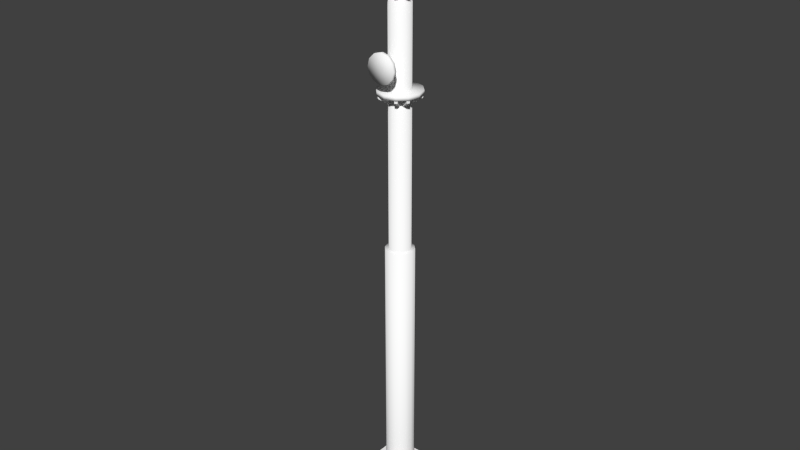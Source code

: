 # Source: ebav_mast_tower.blend  (saved by Blender 2.79.0; exported with 4.5.12 LTS)
import bpy
from mathutils import Matrix  # noqa: F401  (used for matrix-valued properties, if any)

bpy.ops.wm.read_factory_settings(use_empty=True)
scene = bpy.context.scene
scene.name = 'Scene'

# ---- collections
col_collection_1 = bpy.data.collections.new('Collection 1'); scene.collection.children.link(col_collection_1)
col_collection_2 = bpy.data.collections.new('Collection 2'); scene.collection.children.link(col_collection_2)
col_collection_2.hide_render = True
col_collection_2.hide_viewport = True
col_collection_11 = bpy.data.collections.new('Collection 11'); scene.collection.children.link(col_collection_11)
col_collection_11.hide_render = True
col_collection_11.hide_viewport = True

# ---- materials (node trees are filled in below, after node groups)
mat_material = bpy.data.materials.new('Material')
mat_material.alpha_threshold = 0.0
mat_material.use_transparent_shadow = False
mat_material.preview_render_type = 'FLAT'
mat_material.diffuse_color = (1.0, 1.0, 1.0, 1.0)
mat_material.roughness = 0.5
mat_material.specular_intensity = 0.0
mat_tb = bpy.data.materials.new('TB')
mat_tb.alpha_threshold = 0.0
mat_tb.use_transparent_shadow = False
mat_tb.preview_render_type = 'FLAT'
mat_tb.roughness = 0.5
mat_tb.line_color = (0.0, 0.0, 0.0, 1.0)

# ---- material node trees

# ---- world
world_world = bpy.data.worlds.new('World'); scene.world = world_world
world_world.color = (0.05088, 0.05088, 0.05088)
world_world.use_sun_shadow = False
world_world.sun_shadow_jitter_overblur = 0.0
world_world.cycles.sampling_method = 'NONE'
world_world.cycles.sample_map_resolution = 256

# ---- meshes
me_cube_001 = bpy.data.meshes.new('Cube.001')
me_cube_001.from_pydata([(-0.15, -1.75, 58.65), (-0.15, -0.95, 57.75), (0.15, -0.95, 57.75), (0.15, -1.75, 58.65), (-0.15, -1.75, 58.95), (-0.15, -0.95, 58.05), (0.15, -0.95, 58.05), (0.15, -1.75, 58.95), (0.15, 1.75, 58.65), (0.15, 0.95, 57.75), (-0.15, 0.95, 57.75), (-0.15, 1.75, 58.65), (0.15, 1.75, 58.95), (0.15, 0.95, 58.05), (-0.15, 0.95, 58.05), (-0.15, 1.75, 58.95), (1.606, 0.2876, 58.65), (0.9565, 0.101, 57.75), (0.8788, 0.3908, 57.75), (1.529, 0.5774, 58.65), (1.606, 0.2876, 58.95), (0.9565, 0.101, 58.05), (0.8788, 0.3908, 58.05), (1.529, 0.5774, 58.95), (-0.15, -1.75, 48.38), (-0.15, -0.95, 47.48), (0.15, -0.95, 47.48), (0.15, -1.75, 48.38), (-0.15, -1.75, 48.68), (-0.15, -0.95, 47.78), (0.15, -0.95, 47.78), (0.15, -1.75, 48.68), (1.142e-07, 0.1, 60.0), (-0.05, 0.0866, 60.0), (-0.0866, 0.05, 60.0), (-0.1, -2.229e-07, 60.0), (-0.0866, -0.05, 60.0), (-0.05, -0.0866, 60.0), (9.914e-08, -0.1, 60.0), (0.05, -0.0866, 60.0), (0.0866, -0.05, 60.0), (0.1, -2.65e-07, 60.0), (0.0866, 0.05, 60.0), (0.05, 0.0866, 60.0), (1.142e-07, 0.1, 65.0), (-0.05, 0.0866, 65.0), (-0.0866, 0.05, 65.0), (-0.1, -2.229e-07, 65.0), (-0.0866, -0.05, 65.0), (-0.05, -0.0866, 65.0), (9.914e-08, -0.1, 65.0), (0.05, -0.0866, 65.0), (0.0866, -0.05, 65.0), (0.1, -2.65e-07, 65.0), (0.0866, 0.05, 65.0), (0.05, 0.0866, 65.0), (1.142e-07, -2.372e-07, 65.1), (-1.205, -1.787, 45.7), (-1.787, -1.205, 46.0), (-1.937, -0.9451, 46.0), (-0.9451, -1.937, 45.7), (-1.205, -1.787, 46.0), (-1.787, -1.205, 45.7), (-1.937, -0.9451, 45.7), (-0.9451, -1.937, 46.0), (0.9451, -1.937, 45.7), (-1.937, 0.9451, 46.0), (-1.787, 1.205, 46.0), (1.205, -1.787, 45.7), (0.9451, -1.937, 46.0), (-1.937, 0.9451, 45.7), (-1.787, 1.205, 45.7), (1.205, -1.787, 46.0), (-0.6549, -0.8343, 45.3), (-0.6549, -0.8343, 45.0), (-0.3951, -0.9843, 45.3), (-0.3951, -0.9843, 45.0), (0.8343, 0.6549, 45.0), (0.8343, 0.6549, 45.3), (0.9843, 0.3951, 45.0), (0.9843, 0.3951, 45.3), (-0.8343, 0.6549, 45.3), (-0.8343, 0.6549, 45.0), (-0.9843, 0.3951, 45.3), (-0.9843, 0.3951, 45.0), (0.6549, -0.8343, 45.0), (0.6549, -0.8343, 45.3), (0.3951, -0.9843, 45.0), (0.3951, -0.9843, 45.3), (0.6549, 0.8343, 45.3), (0.6549, 0.8343, 45.0), (0.3951, 0.9843, 45.3), (0.3951, 0.9843, 45.0), (-0.6549, 0.8343, 45.0), (-0.6549, 0.8343, 45.3), (-0.3951, 0.9843, 45.0), (-0.3951, 0.9843, 45.3), (0.9451, 1.937, 46.0), (1.205, 1.787, 46.0), (0.9451, 1.937, 45.7), (1.205, 1.787, 45.7), (-0.8343, -0.6549, 45.0), (-0.8343, -0.6549, 45.3), (-0.9843, -0.3951, 45.0), (-0.9843, -0.3951, 45.3), (-1.205, 1.787, 46.0), (-0.9451, 1.937, 46.0), (-1.205, 1.787, 45.7), (-0.9451, 1.937, 45.7), (0.9843, -0.3951, 45.0), (0.9843, -0.3951, 45.3), (0.8343, -0.6549, 45.0), (0.8343, -0.6549, 45.3), (1.937, -0.9451, 46.0), (1.787, -1.205, 46.0), (1.937, -0.9451, 45.7), (1.787, -1.205, 45.7), (1.787, 1.205, 46.0), (1.937, 0.9451, 46.0), (1.787, 1.205, 45.7), (1.937, 0.9451, 45.7), (8.941e-08, 2.25, 46.0), (-1.125, 1.949, 46.0), (-1.949, 1.125, 46.0), (-2.25, -4.868e-08, 46.0), (-1.949, -1.125, 46.0), (-1.125, -1.949, 46.0), (-2.503e-07, -2.25, 46.0), (1.125, -1.949, 46.0), (1.949, -1.125, 46.0), (2.25, -9.964e-07, 46.0), (1.949, 1.125, 46.0), (1.125, 1.949, 46.0), (8.941e-08, 2.25, 46.4), (-1.125, 1.949, 46.4), (-1.949, 1.125, 46.4), (-2.25, -4.868e-08, 46.4), (-1.949, -1.125, 46.4), (-1.125, -1.949, 46.4), (-2.503e-07, -2.25, 46.4), (1.125, -1.949, 46.4), (1.949, -1.125, 46.4), (2.25, -9.964e-07, 46.4), (1.949, 1.125, 46.4), (1.125, 1.949, 46.4), (1.043e-07, -3.378e-07, 46.0), (1.937e-07, -3.378e-07, 46.4), (-1.205, -1.787, 55.7), (-1.787, -1.205, 56.0), (-1.937, -0.9451, 56.0), (-0.9451, -1.937, 55.7), (-1.205, -1.787, 56.0), (-1.787, -1.205, 55.7), (-1.937, -0.9451, 55.7), (-0.9451, -1.937, 56.0), (0.9451, -1.937, 55.7), (-1.937, 0.9451, 56.0), (-1.787, 1.205, 56.0), (1.205, -1.787, 55.7), (0.9451, -1.937, 56.0), (-1.937, 0.9451, 55.7), (-1.787, 1.205, 55.7), (1.205, -1.787, 56.0), (-0.6549, -0.8343, 55.3), (-0.6549, -0.8343, 55.0), (-0.3951, -0.9843, 55.3), (-0.3951, -0.9843, 55.0), (0.8343, 0.6549, 55.0), (0.8343, 0.6549, 55.3), (0.9843, 0.3951, 55.0), (0.9843, 0.3951, 55.3), (-0.8343, 0.6549, 55.3), (-0.8343, 0.6549, 55.0), (-0.9843, 0.3951, 55.3), (-0.9843, 0.3951, 55.0), (0.6549, -0.8343, 55.0), (0.6549, -0.8343, 55.3), (0.3951, -0.9843, 55.0), (0.3951, -0.9843, 55.3), (0.6549, 0.8343, 55.3), (0.6549, 0.8343, 55.0), (0.3951, 0.9843, 55.3), (0.3951, 0.9843, 55.0), (-0.6549, 0.8343, 55.0), (-0.6549, 0.8343, 55.3), (-0.3951, 0.9843, 55.0), (-0.3951, 0.9843, 55.3), (0.9451, 1.937, 56.0), (1.205, 1.787, 56.0), (0.9451, 1.937, 55.7), (1.205, 1.787, 55.7), (-0.8343, -0.6549, 55.0), (-0.8343, -0.6549, 55.3), (-0.9843, -0.3951, 55.0), (-0.9843, -0.3951, 55.3), (-1.205, 1.787, 56.0), (-0.9451, 1.937, 56.0), (-1.205, 1.787, 55.7), (-0.9451, 1.937, 55.7), (0.9843, -0.3951, 55.0), (0.9843, -0.3951, 55.3), (0.8343, -0.6549, 55.0), (0.8343, -0.6549, 55.3), (1.937, -0.9451, 56.0), (1.787, -1.205, 56.0), (1.937, -0.9451, 55.7), (1.787, -1.205, 55.7), (1.787, 1.205, 56.0), (1.937, 0.9451, 56.0), (1.787, 1.205, 55.7), (1.937, 0.9451, 55.7), (8.941e-08, 2.25, 56.0), (-1.125, 1.949, 56.0), (-1.949, 1.125, 56.0), (-2.25, -4.868e-08, 56.0), (-1.949, -1.125, 56.0), (-1.125, -1.949, 56.0), (-2.503e-07, -2.25, 56.0), (1.125, -1.949, 56.0), (1.949, -1.125, 56.0), (2.25, -9.964e-07, 56.0), (1.949, 1.125, 56.0), (1.125, 1.949, 56.0), (8.941e-08, 2.25, 56.4), (-1.125, 1.949, 56.4), (-1.949, 1.125, 56.4), (-2.25, -4.868e-08, 56.4), (-1.949, -1.125, 56.4), (-1.125, -1.949, 56.4), (-2.503e-07, -2.25, 56.4), (1.125, -1.949, 56.4), (1.949, -1.125, 56.4), (2.25, -9.964e-07, 56.4), (1.949, 1.125, 56.4), (1.125, 1.949, 56.4), (1.043e-07, -3.229e-07, 56.0), (1.937e-07, -3.378e-07, 56.4), (8.444e-08, 1.5, 0.0), (-0.75, 1.299, 0.0), (-1.299, 0.75, 0.0), (-1.5, -9.454e-08, 0.0), (-1.299, -0.75, 0.0), (-0.75, -1.299, 0.0), (-1.421e-07, -1.5, 0.0), (0.75, -1.299, 0.0), (1.299, -0.75, 0.0), (1.5, -7.263e-07, 0.0), (1.299, 0.75, 0.0), (0.75, 1.299, 0.0), (1.299, -0.75, 30.0), (1.5, -7.263e-07, 30.0), (-1.299, 0.75, 30.0), (-1.5, -9.454e-08, 30.0), (1.299, 0.75, 30.0), (-1.299, -0.75, 30.0), (0.75, 1.299, 30.0), (-0.75, -1.299, 30.0), (8.444e-08, 1.5, 30.0), (-1.421e-07, -1.5, 30.0), (0.75, -1.299, 30.0), (-0.75, 1.299, 30.0), (0.5625, 0.9743, 30.0), (-0.9743, -0.5625, 30.0), (0.9743, 0.5625, 30.0), (-1.125, -1.33e-07, 30.0), (0.5625, 0.9743, 60.0), (-0.9743, -0.5625, 60.0), (0.9743, 0.5625, 60.0), (-1.125, -1.33e-07, 60.0), (-0.5625, 0.9743, 30.0), (0.5625, -0.9743, 30.0), (-8.171e-08, -1.125, 30.0), (-0.5625, -0.9743, 30.0), (1.125, -6.068e-07, 60.0), (8.817e-08, 1.125, 60.0), (-0.9743, 0.5625, 60.0), (0.9743, -0.5625, 60.0), (1.125, -6.068e-07, 30.0), (8.817e-08, 1.125, 30.0), (-0.9743, 0.5625, 30.0), (0.9743, -0.5625, 30.0), (-0.5625, -0.9743, 60.0), (-8.171e-08, -1.125, 60.0), (0.5625, -0.9743, 60.0), (-0.5625, 0.9743, 60.0), (1.142e-07, -2.186e-07, 60.0), (8.444e-08, -2.3, 60.43), (-0.75, -2.3, 60.23), (-1.299, -2.3, 59.68), (-1.5, -2.3, 58.93), (-1.299, -2.3, 58.18), (-0.75, -2.3, 57.63), (-1.421e-07, -2.3, 57.43), (0.75, -2.3, 57.63), (1.299, -2.3, 58.18), (1.5, -2.3, 58.93), (1.299, -2.3, 59.68), (0.75, -2.3, 60.23), (8.444e-08, -2.7, 60.43), (-0.75, -2.7, 60.23), (-1.299, -2.7, 59.68), (-1.5, -2.7, 58.93), (-1.299, -2.7, 58.18), (-0.75, -2.7, 57.63), (-1.421e-07, -2.7, 57.43), (0.75, -2.7, 57.63), (1.299, -2.7, 58.18), (1.5, -2.7, 58.93), (1.299, -2.7, 59.68), (0.75, -2.7, 60.23), (1.44e-07, -2.5, 58.93), (8.941e-08, -1.624, 58.93), (-3.5, -3.5, 0.0), (-3.5, 3.5, 0.0), (3.5, 3.5, 0.0), (3.5, -3.5, 0.0), (-3.5, -3.5, 3.0), (-3.5, 3.5, 3.0), (3.5, 3.5, 3.0), (3.5, -3.5, 3.0), (8.444e-08, -2.3, 50.43), (-0.75, -2.3, 50.23), (-1.299, -2.3, 49.68), (-1.5, -2.3, 48.93), (-1.299, -2.3, 48.18), (-0.75, -2.3, 47.64), (-1.421e-07, -2.3, 47.43), (0.75, -2.3, 47.64), (1.299, -2.3, 48.18), (1.5, -2.3, 48.93), (1.299, -2.3, 49.68), (0.75, -2.3, 50.23), (8.444e-08, -2.7, 50.43), (-0.75, -2.7, 50.23), (-1.299, -2.7, 49.68), (-1.5, -2.7, 48.93), (-1.299, -2.7, 48.18), (-0.75, -2.7, 47.64), (-1.421e-07, -2.7, 47.43), (0.75, -2.7, 47.64), (1.299, -2.7, 48.18), (1.5, -2.7, 48.93), (1.299, -2.7, 49.68), (0.75, -2.7, 50.23), (1.44e-07, -2.5, 48.93), (8.941e-08, -1.624, 48.93), (1.553, 0.4353, 59.68), (1.65, 0.07304, 59.58), (1.721, -0.1921, 59.31), (1.747, -0.2892, 58.93), (1.721, -0.1921, 58.56), (1.65, 0.07304, 58.28), (1.553, 0.4353, 58.18), (1.456, 0.7975, 58.28), (1.385, 1.063, 58.56), (1.359, 1.16, 58.93), (1.385, 1.063, 59.31), (1.456, 0.7975, 59.58), (1.746, 0.487, 59.68), (1.843, 0.1248, 59.58), (1.914, -0.1404, 59.31), (1.94, -0.2374, 58.93), (1.914, -0.1404, 58.56), (1.843, 0.1248, 58.28), (1.746, 0.487, 58.18), (1.649, 0.8493, 58.28), (1.578, 1.114, 58.56), (1.552, 1.211, 58.93), (1.578, 1.114, 59.31), (1.649, 0.8493, 59.58), (1.65, 0.4611, 58.93), (1.226, 0.3478, 58.93), (-5.703e-08, 2.3, 60.43), (0.75, 2.3, 60.23), (1.299, 2.3, 59.68), (1.5, 2.3, 58.93), (1.299, 2.3, 58.18), (0.75, 2.3, 57.63), (1.695e-07, 2.3, 57.43), (-0.75, 2.3, 57.63), (-1.299, 2.3, 58.18), (-1.5, 2.3, 58.93), (-1.299, 2.3, 59.68), (-0.75, 2.3, 60.23), (-9.2e-08, 2.7, 60.43), (0.75, 2.7, 60.23), (1.299, 2.7, 59.68), (1.5, 2.7, 58.93), (1.299, 2.7, 58.18), (0.75, 2.7, 57.63), (1.345e-07, 2.7, 57.43), (-0.75, 2.7, 57.63), (-1.299, 2.7, 58.18), (-1.5, 2.7, 58.93), (-1.299, 2.7, 59.68), (-0.75, 2.7, 60.23), (-1.341e-07, 2.5, 58.93), (-2.878e-09, 1.624, 58.93)], [], [(4, 5, 1, 0), (6, 7, 3, 2), (0, 1, 2, 3), (7, 6, 5, 4), (12, 13, 9, 8), (14, 15, 11, 10), (8, 9, 10, 11), (15, 14, 13, 12), (20, 21, 17, 16), (22, 23, 19, 18), (16, 17, 18, 19), (23, 22, 21, 20), (28, 29, 25, 24), (30, 31, 27, 26), (24, 25, 26, 27), (31, 30, 29, 28), (47, 46, 34, 35), (54, 53, 41, 42), (48, 47, 35, 36), (55, 54, 42, 43), (49, 48, 36, 37), (55, 43, 32, 44), (50, 49, 37, 38), (51, 50, 38, 39), (45, 44, 32, 33), (52, 51, 39, 40), (46, 45, 33, 34), (53, 52, 40, 41), (56, 53, 54), (56, 47, 48), (56, 54, 55), (56, 48, 49), (56, 55, 44), (56, 49, 50), (56, 50, 51), (56, 44, 45), (56, 51, 52), (56, 45, 46), (56, 52, 53), (56, 46, 47), (58, 102, 104, 59), (59, 104, 103, 63), (75, 64, 60, 76), (64, 61, 57, 60), (63, 103, 101, 62), (66, 83, 81, 67), (71, 82, 84, 70), (67, 81, 82, 71), (86, 72, 68, 85), (72, 69, 65, 68), (58, 59, 63, 62), (102, 58, 62, 101), (61, 73, 74, 57), (66, 67, 71, 70), (57, 74, 76, 60), (64, 75, 73, 61), (65, 87, 85, 68), (100, 90, 92, 99), (69, 88, 87, 65), (97, 91, 89, 98), (108, 95, 93, 107), (83, 66, 70, 84), (94, 105, 107, 93), (72, 86, 88, 69), (106, 96, 95, 108), (98, 89, 90, 100), (105, 94, 96, 106), (105, 106, 108, 107), (97, 98, 100, 99), (91, 97, 99, 92), (116, 111, 109, 115), (113, 110, 112, 114), (120, 79, 77, 119), (78, 117, 119, 77), (118, 80, 79, 120), (114, 112, 111, 116), (117, 78, 80, 118), (117, 118, 120, 119), (113, 114, 116, 115), (110, 113, 115, 109), (144, 132, 121, 133), (139, 138, 126, 127), (140, 139, 127, 128), (134, 133, 121, 122), (141, 140, 128, 129), (135, 134, 122, 123), (142, 141, 129, 130), (136, 135, 123, 124), (143, 142, 130, 131), (137, 136, 124, 125), (144, 143, 131, 132), (138, 137, 125, 126), (148, 192, 194, 149), (149, 194, 193, 153), (165, 154, 150, 166), (154, 151, 147, 150), (153, 193, 191, 152), (156, 173, 171, 157), (161, 172, 174, 160), (157, 171, 172, 161), (176, 162, 158, 175), (162, 159, 155, 158), (148, 149, 153, 152), (192, 148, 152, 191), (151, 163, 164, 147), (156, 157, 161, 160), (147, 164, 166, 150), (154, 165, 163, 151), (155, 177, 175, 158), (190, 180, 182, 189), (159, 178, 177, 155), (187, 181, 179, 188), (198, 185, 183, 197), (173, 156, 160, 174), (184, 195, 197, 183), (162, 176, 178, 159), (196, 186, 185, 198), (188, 179, 180, 190), (195, 184, 186, 196), (195, 196, 198, 197), (187, 188, 190, 189), (181, 187, 189, 182), (206, 201, 199, 205), (203, 200, 202, 204), (210, 169, 167, 209), (168, 207, 209, 167), (208, 170, 169, 210), (204, 202, 201, 206), (207, 168, 170, 208), (207, 208, 210, 209), (203, 204, 206, 205), (200, 203, 205, 199), (234, 222, 211, 223), (229, 228, 216, 217), (230, 229, 217, 218), (224, 223, 211, 212), (231, 230, 218, 219), (225, 224, 212, 213), (232, 231, 219, 220), (226, 225, 213, 214), (233, 232, 220, 221), (227, 226, 214, 215), (234, 233, 221, 222), (228, 227, 215, 216), (246, 250, 249, 245), (240, 252, 251, 239), (247, 253, 250, 246), (241, 254, 252, 240), (248, 255, 253, 247), (242, 256, 254, 241), (248, 237, 257, 255), (243, 258, 256, 242), (244, 259, 258, 243), (238, 260, 257, 237), (245, 249, 259, 244), (239, 251, 260, 238), (254, 262, 264, 252), (252, 264, 279, 251), (268, 264, 262, 266), (253, 263, 277, 250), (255, 261, 263, 253), (250, 277, 280, 249), (283, 270, 280, 276), (266, 262, 272, 281), (281, 272, 271, 282), (249, 280, 270, 259), (255, 257, 278, 261), (259, 270, 271, 258), (276, 280, 277, 273), (260, 269, 278, 257), (251, 279, 269, 260), (256, 272, 262, 254), (258, 271, 272, 256), (275, 279, 264, 268), (274, 265, 261, 278), (284, 269, 279, 275), (273, 277, 263, 267), (267, 263, 261, 265), (282, 271, 270, 283), (274, 278, 269, 284), (282, 283, 285), (276, 273, 285), (274, 284, 285), (275, 268, 285), (285, 265, 274), (283, 276, 285), (273, 267, 285), (266, 281, 285), (284, 275, 285), (268, 266, 285), (281, 282, 285), (267, 265, 285), (308, 307, 295, 296), (302, 301, 289, 290), (309, 308, 296, 297), (303, 302, 290, 291), (309, 297, 286, 298), (304, 303, 291, 292), (305, 304, 292, 293), (299, 298, 286, 287), (306, 305, 293, 294), (300, 299, 287, 288), (307, 306, 294, 295), (301, 300, 288, 289), (310, 307, 308), (310, 301, 302), (310, 308, 309), (310, 302, 303), (310, 309, 298), (310, 303, 304), (310, 304, 305), (310, 298, 299), (310, 305, 306), (310, 299, 300), (310, 306, 307), (310, 300, 301), (296, 295, 311), (290, 289, 311), (297, 296, 311), (291, 290, 311), (297, 311, 286), (292, 291, 311), (293, 292, 311), (287, 286, 311), (294, 293, 311), (288, 287, 311), (295, 294, 311), (289, 288, 311), (316, 317, 313, 312), (317, 318, 314, 313), (318, 319, 315, 314), (319, 316, 312, 315), (319, 318, 317, 316), (342, 341, 329, 330), (336, 335, 323, 324), (343, 342, 330, 331), (337, 336, 324, 325), (343, 331, 320, 332), (338, 337, 325, 326), (339, 338, 326, 327), (333, 332, 320, 321), (340, 339, 327, 328), (334, 333, 321, 322), (341, 340, 328, 329), (335, 334, 322, 323), (344, 341, 342), (344, 335, 336), (344, 342, 343), (344, 336, 337), (344, 343, 332), (344, 337, 338), (344, 338, 339), (344, 332, 333), (344, 339, 340), (344, 333, 334), (344, 340, 341), (344, 334, 335), (330, 329, 345), (324, 323, 345), (331, 330, 345), (325, 324, 345), (331, 345, 320), (326, 325, 345), (327, 326, 345), (321, 320, 345), (328, 327, 345), (322, 321, 345), (329, 328, 345), (323, 322, 345), (368, 367, 355, 356), (362, 361, 349, 350), (369, 368, 356, 357), (363, 362, 350, 351), (369, 357, 346, 358), (364, 363, 351, 352), (365, 364, 352, 353), (359, 358, 346, 347), (366, 365, 353, 354), (360, 359, 347, 348), (367, 366, 354, 355), (361, 360, 348, 349), (370, 367, 368), (370, 361, 362), (370, 368, 369), (370, 362, 363), (370, 369, 358), (370, 363, 364), (370, 364, 365), (370, 358, 359), (370, 365, 366), (370, 359, 360), (370, 366, 367), (370, 360, 361), (356, 355, 371), (350, 349, 371), (357, 356, 371), (351, 350, 371), (357, 371, 346), (352, 351, 371), (353, 352, 371), (347, 346, 371), (354, 353, 371), (348, 347, 371), (355, 354, 371), (349, 348, 371), (394, 393, 381, 382), (388, 387, 375, 376), (395, 394, 382, 383), (389, 388, 376, 377), (395, 383, 372, 384), (390, 389, 377, 378), (391, 390, 378, 379), (385, 384, 372, 373), (392, 391, 379, 380), (386, 385, 373, 374), (393, 392, 380, 381), (387, 386, 374, 375), (396, 393, 394), (396, 387, 388), (396, 394, 395), (396, 388, 389), (396, 395, 384), (396, 389, 390), (396, 390, 391), (396, 384, 385), (396, 391, 392), (396, 385, 386), (396, 392, 393), (396, 386, 387), (382, 381, 397), (376, 375, 397), (383, 382, 397), (377, 376, 397), (383, 397, 372), (378, 377, 397), (379, 378, 397), (373, 372, 397), (380, 379, 397), (374, 373, 397), (381, 380, 397), (375, 374, 397), (132, 145, 121), (127, 126, 145), (128, 127, 145), (122, 121, 145), (129, 128, 145), (123, 122, 145), (130, 129, 145), (124, 123, 145), (131, 130, 145), (125, 124, 145), (132, 131, 145), (126, 125, 145), (146, 144, 133), (146, 138, 139), (146, 139, 140), (146, 133, 134), (146, 140, 141), (146, 134, 135), (146, 141, 142), (146, 135, 136), (146, 142, 143), (146, 136, 137), (146, 143, 144), (146, 137, 138), (222, 235, 211), (217, 216, 235), (218, 217, 235), (212, 211, 235), (219, 218, 235), (213, 212, 235), (220, 219, 235), (214, 213, 235), (221, 220, 235), (215, 214, 235), (222, 221, 235), (216, 215, 235), (236, 234, 223), (236, 228, 229), (236, 229, 230), (236, 223, 224), (236, 230, 231), (236, 224, 225), (236, 231, 232), (236, 225, 226), (236, 232, 233), (236, 226, 227), (236, 233, 234), (236, 227, 228)])
me_cube_001.polygons.foreach_set('use_smooth', [0, 0, 0, 0, 0, 0, 0, 0, 0, 0, 0, 0, 0, 0, 0, 0, 1, 1, 1, 1, 1, 1, 1, 1, 1, 1, 1, 1, 1, 1, 1, 1, 1, 1, 1, 1, 1, 1, 1, 1, 0, 0, 0, 0, 0, 0, 0, 0, 0, 0, 0, 0, 0, 0, 0, 0, 0, 0, 0, 0, 0, 0, 0, 0, 0, 0, 0, 0, 0, 0, 0, 0, 0, 0, 0, 0, 0, 0, 0, 0, 1, 1, 1, 1, 1, 1, 1, 1, 1, 1, 1, 1, 0, 0, 0, 0, 0, 0, 0, 0, 0, 0, 0, 0, 0, 0, 0, 0, 0, 0, 0, 0, 0, 0, 0, 0, 0, 0, 0, 0, 0, 0, 0, 0, 0, 0, 0, 0, 0, 0, 0, 0, 1, 1, 1, 1, 1, 1, 1, 1, 1, 1, 1, 1, 1, 1, 1, 1, 1, 1, 1, 1, 1, 1, 1, 1, 1, 1, 1, 1, 1, 1, 1, 1, 1, 1, 1, 1, 1, 1, 1, 1, 1, 1, 1, 1, 1, 1, 1, 1, 1, 1, 1, 1, 1, 1, 1, 1, 1, 1, 1, 1, 1, 1, 1, 1, 1, 1, 1, 1, 1, 1, 1, 1, 1, 1, 1, 1, 1, 1, 1, 1, 1, 1, 1, 1, 1, 1, 1, 1, 1, 1, 1, 1, 1, 1, 1, 1, 0, 0, 0, 0, 0, 1, 1, 1, 1, 1, 1, 1, 1, 1, 1, 1, 1, 1, 1, 1, 1, 1, 1, 1, 1, 1, 1, 1, 1, 1, 1, 1, 1, 1, 1, 1, 1, 1, 1, 1, 1, 1, 1, 1, 1, 1, 1, 1, 1, 1, 1, 1, 1, 1, 1, 1, 1, 1, 1, 1, 1, 1, 1, 1, 1, 1, 1, 1, 1, 1, 1, 1, 1, 1, 1, 1, 1, 1, 1, 1, 1, 1, 1, 1, 1, 1, 1, 1, 1, 1, 1, 1, 1, 1, 1, 1, 1, 1, 1, 1, 1, 1, 1, 1, 1, 1, 1, 1, 1, 1, 1, 1, 1, 1, 1, 1, 1, 1, 1, 1, 1, 1, 1, 1, 1, 1, 1, 1, 1, 1, 1, 1, 1, 1, 1, 1, 1, 1, 1, 1, 1, 1, 1, 1, 1, 1, 1, 1, 1, 1, 1, 1, 1, 1, 1, 1, 1, 1, 1, 1, 1])
_uv = me_cube_001.uv_layers.new(name='UVMap')
_uv.uv.foreach_set('vector', [0.4182, 0.4806, 0.4503, 0.4806, 0.4503, 0.5127, 0.4182, 0.5127, 0.4182, 0.4806, 0.4503, 0.4806, 0.4503, 0.5127, 0.4182, 0.5127, 0.4182, 0.4806, 0.4503, 0.4806, 0.4503, 0.5127, 0.4182, 0.5127, 0.4182, 0.4806, 0.4503, 0.4806, 0.4503, 0.5127, 0.4182, 0.5127, 0.4182, 0.4806, 0.4503, 0.4806, 0.4503, 0.5127, 0.4182, 0.5127, 0.4182, 0.4806, 0.4503, 0.4806, 0.4503, 0.5127, 0.4182, 0.5127, 0.4182, 0.4806, 0.4503, 0.4806, 0.4503, 0.5127, 0.4182, 0.5127, 0.4182, 0.4806, 0.4503, 0.4806, 0.4503, 0.5127, 0.4182, 0.5127, 0.4182, 0.4806, 0.4503, 0.4806, 0.4503, 0.5127, 0.4182, 0.5127, 0.4182, 0.4806, 0.4503, 0.4806, 0.4503, 0.5127, 0.4182, 0.5127, 0.4182, 0.4806, 0.4503, 0.4806, 0.4503, 0.5127, 0.4182, 0.5127, 0.4182, 0.4806, 0.4503, 0.4806, 0.4503, 0.5127, 0.4182, 0.5127, 0.4182, 0.4806, 0.4503, 0.4806, 0.4503, 0.5127, 0.4182, 0.5127, 0.4182, 0.4806, 0.4503, 0.4806, 0.4503, 0.5127, 0.4182, 0.5127, 0.4182, 0.4806, 0.4503, 0.4806, 0.4503, 0.5127, 0.4182, 0.5127, 0.4182, 0.4806, 0.4503, 0.4806, 0.4503, 0.5127, 0.4182, 0.5127, 0.4172, 0.4823, 0.4485, 0.4823, 0.4485, 0.5136, 0.4172, 0.5136, 0.4172, 0.4823, 0.4485, 0.4823, 0.4485, 0.5136, 0.4172, 0.5136, 0.4172, 0.4823, 0.4485, 0.4823, 0.4485, 0.5136, 0.4172, 0.5136, 0.4172, 0.4823, 0.4485, 0.4823, 0.4485, 0.5136, 0.4172, 0.5136, 0.4172, 0.4823, 0.4485, 0.4823, 0.4485, 0.5136, 0.4172, 0.5136, 0.4172, 0.4823, 0.4172, 0.5136, 0.4485, 0.5136, 0.4485, 0.4823, 0.4172, 0.4823, 0.4485, 0.4823, 0.4485, 0.5136, 0.4172, 0.5136, 0.4172, 0.4823, 0.4485, 0.4823, 0.4485, 0.5136, 0.4172, 0.5136, 0.4172, 0.4823, 0.4485, 0.4823, 0.4485, 0.5136, 0.4172, 0.5136, 0.4172, 0.4823, 0.4485, 0.4823, 0.4485, 0.5136, 0.4172, 0.5136, 0.4172, 0.4823, 0.4485, 0.4823, 0.4485, 0.5136, 0.4172, 0.5136, 0.4172, 0.4823, 0.4485, 0.4823, 0.4485, 0.5136, 0.4172, 0.5136, 0.4172, 0.4823, 0.4485, 0.4823, 0.4485, 0.5136, 0.4172, 0.4823, 0.4485, 0.4823, 0.4485, 0.5136, 0.4172, 0.4823, 0.4485, 0.4823, 0.4485, 0.5136, 0.4172, 0.4823, 0.4485, 0.4823, 0.4485, 0.5136, 0.4172, 0.4823, 0.4485, 0.5136, 0.4485, 0.4823, 0.4172, 0.4823, 0.4485, 0.4823, 0.4485, 0.5136, 0.4172, 0.4823, 0.4485, 0.4823, 0.4485, 0.5136, 0.4172, 0.4823, 0.4485, 0.4823, 0.4485, 0.5136, 0.4172, 0.4823, 0.4485, 0.4823, 0.4485, 0.5136, 0.4172, 0.4823, 0.4485, 0.4823, 0.4485, 0.5136, 0.4172, 0.4823, 0.4485, 0.4823, 0.4485, 0.5136, 0.4172, 0.4823, 0.4485, 0.4823, 0.4485, 0.5136, 0.4197, 0.4863, 0.4443, 0.4863, 0.4443, 0.511, 0.4197, 0.511, 0.4197, 0.4863, 0.4443, 0.4863, 0.4443, 0.511, 0.4197, 0.511, 0.4197, 0.4863, 0.4443, 0.4863, 0.4443, 0.511, 0.4197, 0.511, 0.4197, 0.4863, 0.4443, 0.4863, 0.4443, 0.511, 0.4197, 0.511, 0.4197, 0.4863, 0.4443, 0.4863, 0.4443, 0.511, 0.4197, 0.511, 0.4197, 0.4863, 0.4443, 0.4863, 0.4443, 0.511, 0.4197, 0.511, 0.4197, 0.4863, 0.4443, 0.4863, 0.4443, 0.511, 0.4197, 0.511, 0.4197, 0.4863, 0.4443, 0.4863, 0.4443, 0.511, 0.4197, 0.511, 0.4197, 0.4863, 0.4443, 0.4863, 0.4443, 0.511, 0.4197, 0.511, 0.4197, 0.4863, 0.4443, 0.4863, 0.4443, 0.511, 0.4197, 0.511, 0.4197, 0.4863, 0.4443, 0.4863, 0.4443, 0.511, 0.4197, 0.511, 0.4197, 0.4863, 0.4443, 0.4863, 0.4443, 0.511, 0.4197, 0.511, 0.4197, 0.4863, 0.4443, 0.4863, 0.4443, 0.511, 0.4197, 0.511, 0.4197, 0.4863, 0.4443, 0.4863, 0.4443, 0.511, 0.4197, 0.511, 0.4197, 0.4863, 0.4443, 0.4863, 0.4443, 0.511, 0.4197, 0.511, 0.4197, 0.4863, 0.4443, 0.4863, 0.4443, 0.511, 0.4197, 0.511, 0.4197, 0.4863, 0.4443, 0.4863, 0.4443, 0.511, 0.4197, 0.511, 0.4197, 0.4863, 0.4443, 0.4863, 0.4443, 0.511, 0.4197, 0.511, 0.4197, 0.4863, 0.4443, 0.4863, 0.4443, 0.511, 0.4197, 0.511, 0.4197, 0.4863, 0.4443, 0.4863, 0.4443, 0.511, 0.4197, 0.511, 0.4197, 0.4863, 0.4443, 0.4863, 0.4443, 0.511, 0.4197, 0.511, 0.4197, 0.4863, 0.4443, 0.4863, 0.4443, 0.511, 0.4197, 0.511, 0.4197, 0.4863, 0.4443, 0.4863, 0.4443, 0.511, 0.4197, 0.511, 0.4197, 0.4863, 0.4443, 0.4863, 0.4443, 0.511, 0.4197, 0.511, 0.4197, 0.4863, 0.4443, 0.4863, 0.4443, 0.511, 0.4197, 0.511, 0.4197, 0.4863, 0.4443, 0.4863, 0.4443, 0.511, 0.4197, 0.511, 0.4197, 0.4863, 0.4443, 0.4863, 0.4443, 0.511, 0.4197, 0.511, 0.4197, 0.4863, 0.4443, 0.4863, 0.4443, 0.511, 0.4197, 0.511, 0.4197, 0.4863, 0.4443, 0.4863, 0.4443, 0.511, 0.4197, 0.511, 0.4197, 0.4863, 0.4443, 0.4863, 0.4443, 0.511, 0.4197, 0.511, 0.4197, 0.4863, 0.4443, 0.4863, 0.4443, 0.511, 0.4197, 0.511, 0.4197, 0.4863, 0.4443, 0.4863, 0.4443, 0.511, 0.4197, 0.511, 0.4197, 0.4863, 0.4443, 0.4863, 0.4443, 0.511, 0.4197, 0.511, 0.4197, 0.4863, 0.4443, 0.4863, 0.4443, 0.511, 0.4197, 0.511, 0.4197, 0.4863, 0.4443, 0.4863, 0.4443, 0.511, 0.4197, 0.511, 0.4197, 0.4863, 0.4443, 0.4863, 0.4443, 0.511, 0.4197, 0.511, 0.4197, 0.4863, 0.4443, 0.4863, 0.4443, 0.511, 0.4197, 0.511, 0.4197, 0.4863, 0.4443, 0.4863, 0.4443, 0.511, 0.4197, 0.511, 0.4197, 0.4863, 0.4443, 0.4863, 0.4443, 0.511, 0.4197, 0.511, 0.4197, 0.4863, 0.4443, 0.4863, 0.4443, 0.511, 0.4197, 0.511, 0.2598, 0.4671, 0.2598, 0.4671, 0.1983, 0.4835, 0.1983, 0.4835, 0.1983, 0.2373, 0.1367, 0.2538, 0.1367, 0.2538, 0.1983, 0.2373, 0.2598, 0.2538, 0.1983, 0.2373, 0.1983, 0.2373, 0.2598, 0.2538, 0.1367, 0.4671, 0.1983, 0.4835, 0.1983, 0.4835, 0.1367, 0.4671, 0.3049, 0.2989, 0.2598, 0.2538, 0.2598, 0.2538, 0.3049, 0.2989, 0.09168, 0.422, 0.1367, 0.4671, 0.1367, 0.4671, 0.09168, 0.422, 0.3214, 0.3604, 0.3049, 0.2989, 0.3049, 0.2989, 0.3214, 0.3604, 0.07519, 0.3604, 0.09168, 0.422, 0.09168, 0.422, 0.07519, 0.3604, 0.3049, 0.422, 0.3214, 0.3604, 0.3214, 0.3604, 0.3049, 0.422, 0.09168, 0.2989, 0.07519, 0.3604, 0.07519, 0.3604, 0.09168, 0.2989, 0.2598, 0.4671, 0.3049, 0.422, 0.3049, 0.422, 0.2598, 0.4671, 0.1367, 0.2538, 0.09168, 0.2989, 0.09168, 0.2989, 0.1367, 0.2538, 0.4197, 0.4863, 0.4443, 0.4863, 0.4443, 0.511, 0.4197, 0.511, 0.4197, 0.4863, 0.4443, 0.4863, 0.4443, 0.511, 0.4197, 0.511, 0.4197, 0.4863, 0.4443, 0.4863, 0.4443, 0.511, 0.4197, 0.511, 0.4197, 0.4863, 0.4443, 0.4863, 0.4443, 0.511, 0.4197, 0.511, 0.4197, 0.4863, 0.4443, 0.4863, 0.4443, 0.511, 0.4197, 0.511, 0.4197, 0.4863, 0.4443, 0.4863, 0.4443, 0.511, 0.4197, 0.511, 0.4197, 0.4863, 0.4443, 0.4863, 0.4443, 0.511, 0.4197, 0.511, 0.4197, 0.4863, 0.4443, 0.4863, 0.4443, 0.511, 0.4197, 0.511, 0.4197, 0.4863, 0.4443, 0.4863, 0.4443, 0.511, 0.4197, 0.511, 0.4197, 0.4863, 0.4443, 0.4863, 0.4443, 0.511, 0.4197, 0.511, 0.4197, 0.4863, 0.4443, 0.4863, 0.4443, 0.511, 0.4197, 0.511, 0.4197, 0.4863, 0.4443, 0.4863, 0.4443, 0.511, 0.4197, 0.511, 0.4197, 0.4863, 0.4443, 0.4863, 0.4443, 0.511, 0.4197, 0.511, 0.4197, 0.4863, 0.4443, 0.4863, 0.4443, 0.511, 0.4197, 0.511, 0.4197, 0.4863, 0.4443, 0.4863, 0.4443, 0.511, 0.4197, 0.511, 0.4197, 0.4863, 0.4443, 0.4863, 0.4443, 0.511, 0.4197, 0.511, 0.4197, 0.4863, 0.4443, 0.4863, 0.4443, 0.511, 0.4197, 0.511, 0.4197, 0.4863, 0.4443, 0.4863, 0.4443, 0.511, 0.4197, 0.511, 0.4197, 0.4863, 0.4443, 0.4863, 0.4443, 0.511, 0.4197, 0.511, 0.4197, 0.4863, 0.4443, 0.4863, 0.4443, 0.511, 0.4197, 0.511, 0.4197, 0.4863, 0.4443, 0.4863, 0.4443, 0.511, 0.4197, 0.511, 0.4197, 0.4863, 0.4443, 0.4863, 0.4443, 0.511, 0.4197, 0.511, 0.4197, 0.4863, 0.4443, 0.4863, 0.4443, 0.511, 0.4197, 0.511, 0.4197, 0.4863, 0.4443, 0.4863, 0.4443, 0.511, 0.4197, 0.511, 0.4197, 0.4863, 0.4443, 0.4863, 0.4443, 0.511, 0.4197, 0.511, 0.4197, 0.4863, 0.4443, 0.4863, 0.4443, 0.511, 0.4197, 0.511, 0.4197, 0.4863, 0.4443, 0.4863, 0.4443, 0.511, 0.4197, 0.511, 0.4197, 0.4863, 0.4443, 0.4863, 0.4443, 0.511, 0.4197, 0.511, 0.4197, 0.4863, 0.4443, 0.4863, 0.4443, 0.511, 0.4197, 0.511, 0.4197, 0.4863, 0.4443, 0.4863, 0.4443, 0.511, 0.4197, 0.511, 0.4197, 0.4863, 0.4443, 0.4863, 0.4443, 0.511, 0.4197, 0.511, 0.4197, 0.4863, 0.4443, 0.4863, 0.4443, 0.511, 0.4197, 0.511, 0.4197, 0.4863, 0.4443, 0.4863, 0.4443, 0.511, 0.4197, 0.511, 0.4197, 0.4863, 0.4443, 0.4863, 0.4443, 0.511, 0.4197, 0.511, 0.4197, 0.4863, 0.4443, 0.4863, 0.4443, 0.511, 0.4197, 0.511, 0.4197, 0.4863, 0.4443, 0.4863, 0.4443, 0.511, 0.4197, 0.511, 0.4197, 0.4863, 0.4443, 0.4863, 0.4443, 0.511, 0.4197, 0.511, 0.4197, 0.4863, 0.4443, 0.4863, 0.4443, 0.511, 0.4197, 0.511, 0.4197, 0.4863, 0.4443, 0.4863, 0.4443, 0.511, 0.4197, 0.511, 0.4197, 0.4863, 0.4443, 0.4863, 0.4443, 0.511, 0.4197, 0.511, 0.2598, 0.4671, 0.2598, 0.4671, 0.1983, 0.4835, 0.1983, 0.4835, 0.1983, 0.2373, 0.1367, 0.2538, 0.1367, 0.2538, 0.1983, 0.2373, 0.2598, 0.2538, 0.1983, 0.2373, 0.1983, 0.2373, 0.2598, 0.2538, 0.1367, 0.4671, 0.1983, 0.4835, 0.1983, 0.4835, 0.1367, 0.4671, 0.3049, 0.2989, 0.2598, 0.2538, 0.2598, 0.2538, 0.3049, 0.2989, 0.09168, 0.422, 0.1367, 0.4671, 0.1367, 0.4671, 0.09168, 0.422, 0.3214, 0.3604, 0.3049, 0.2989, 0.3049, 0.2989, 0.3214, 0.3604, 0.07519, 0.3604, 0.09168, 0.422, 0.09168, 0.422, 0.07519, 0.3604, 0.3049, 0.422, 0.3214, 0.3604, 0.3214, 0.3604, 0.3049, 0.422, 0.09168, 0.2989, 0.07519, 0.3604, 0.07519, 0.3604, 0.09168, 0.2989, 0.2598, 0.4671, 0.3049, 0.422, 0.3049, 0.422, 0.2598, 0.4671, 0.1367, 0.2538, 0.09168, 0.2989, 0.09168, 0.2989, 0.1367, 0.2538, -0.04539, 0.02619, 1.682, 0.02619, 1.682, 0.03405, -0.04539, 0.03405, -0.04539, 0.1436, 1.682, 0.1436, 1.682, 0.1358, -0.04539, 0.1358, -0.04539, 0.03405, 1.682, 0.03405, 1.682, 0.02619, -0.04539, 0.02619, -0.04539, 0.1358, 1.682, 0.1358, 1.682, 0.1436, -0.04539, 0.1436, -0.04539, 0.05554, 1.682, 0.05554, 1.682, 0.03405, -0.04539, 0.03405, -0.04539, 0.1143, 1.682, 0.1143, 1.682, 0.1358, -0.04539, 0.1358, -0.04539, 0.05554, -0.04539, 0.0849, 1.682, 0.0849, 1.682, 0.05554, -0.04539, 0.0849, 1.682, 0.0849, 1.682, 0.1143, -0.04539, 0.1143, -0.04539, 0.05554, 1.682, 0.05554, 1.682, 0.0849, -0.04539, 0.0849, -0.04539, 0.1143, 1.682, 0.1143, 1.682, 0.0849, -0.04539, 0.0849, -0.04539, 0.03405, 1.682, 0.03405, 1.682, 0.05554, -0.04539, 0.05554, -0.04539, 0.1358, 1.682, 0.1358, 1.682, 0.1143, -0.04539, 0.1143, 1.682, 0.1358, 1.682, 0.123, 1.682, 0.1289, 1.682, 0.1436, 1.682, 0.1436, 1.682, 0.1289, 1.682, 0.123, 1.682, 0.1358, 3.41, 0.1289, 1.682, 0.1289, 1.682, 0.123, 3.41, 0.123, 1.682, 0.03405, 1.682, 0.04676, 1.682, 0.04086, 1.682, 0.02619, 1.682, 0.05554, 1.682, 0.06288, 1.682, 0.04676, 1.682, 0.03405, 1.682, 0.02619, 1.682, 0.04086, 1.682, 0.04676, 1.682, 0.03405, 3.41, 0.06288, 1.682, 0.06288, 1.682, 0.04676, 3.41, 0.04676, 3.41, 0.123, 1.682, 0.123, 1.682, 0.1069, 3.41, 0.1069, 3.41, 0.1069, 1.682, 0.1069, 1.682, 0.0849, 3.41, 0.0849, 1.682, 0.03405, 1.682, 0.04676, 1.682, 0.06288, 1.682, 0.05554, 1.682, 0.05554, 1.682, 0.0849, 1.682, 0.0849, 1.682, 0.06288, 1.682, 0.05554, 1.682, 0.06288, 1.682, 0.0849, 1.682, 0.0849, 3.41, 0.04676, 1.682, 0.04676, 1.682, 0.04086, 3.41, 0.04086, 1.682, 0.1143, 1.682, 0.1069, 1.682, 0.0849, 1.682, 0.0849, 1.682, 0.1358, 1.682, 0.123, 1.682, 0.1069, 1.682, 0.1143, 1.682, 0.1143, 1.682, 0.1069, 1.682, 0.123, 1.682, 0.1358, 1.682, 0.0849, 1.682, 0.0849, 1.682, 0.1069, 1.682, 0.1143, 3.41, 0.123, 1.682, 0.123, 1.682, 0.1289, 3.41, 0.1289, 3.41, 0.0849, 3.41, 0.06288, 1.682, 0.06288, 1.682, 0.0849, 3.41, 0.1069, 1.682, 0.1069, 1.682, 0.123, 3.41, 0.123, 3.41, 0.04086, 1.682, 0.04086, 1.682, 0.04676, 3.41, 0.04676, 3.41, 0.04676, 1.682, 0.04676, 1.682, 0.06288, 3.41, 0.06288, 3.41, 0.0849, 1.682, 0.0849, 1.682, 0.06288, 3.41, 0.06288, 3.41, 0.0849, 1.682, 0.0849, 1.682, 0.1069, 3.41, 0.1069, 3.41, 0.0849, 3.41, 0.06288, 3.41, 0.0849, 3.41, 0.04676, 3.41, 0.04086, 3.41, 0.0849, 3.41, 0.0849, 3.41, 0.1069, 3.41, 0.0849, 3.41, 0.123, 3.41, 0.1289, 3.41, 0.0849, 3.41, 0.0849, 3.41, 0.06288, 3.41, 0.0849, 3.41, 0.06288, 3.41, 0.04676, 3.41, 0.0849, 3.41, 0.04086, 3.41, 0.04676, 3.41, 0.0849, 3.41, 0.123, 3.41, 0.1069, 3.41, 0.0849, 3.41, 0.1069, 3.41, 0.123, 3.41, 0.0849, 3.41, 0.1289, 3.41, 0.123, 3.41, 0.0849, 3.41, 0.1069, 3.41, 0.0849, 3.41, 0.0849, 3.41, 0.04676, 3.41, 0.06288, 3.41, 0.0849, 0.6269, 0.4239, 0.6392, 0.3779, 0.6392, 0.3779, 0.6269, 0.4239, 0.4678, 0.332, 0.4554, 0.3779, 0.4554, 0.3779, 0.4678, 0.332, 0.5932, 0.4575, 0.6269, 0.4239, 0.6269, 0.4239, 0.5932, 0.4575, 0.5014, 0.2984, 0.4678, 0.332, 0.4678, 0.332, 0.5014, 0.2984, 0.5932, 0.4575, 0.5932, 0.4575, 0.5473, 0.4698, 0.5473, 0.4698, 0.5473, 0.2861, 0.5014, 0.2984, 0.5014, 0.2984, 0.5473, 0.2861, 0.5932, 0.2984, 0.5473, 0.2861, 0.5473, 0.2861, 0.5932, 0.2984, 0.5014, 0.4575, 0.5473, 0.4698, 0.5473, 0.4698, 0.5014, 0.4575, 0.6269, 0.332, 0.5932, 0.2984, 0.5932, 0.2984, 0.6269, 0.332, 0.4678, 0.4239, 0.5014, 0.4575, 0.5014, 0.4575, 0.4678, 0.4239, 0.6392, 0.3779, 0.6269, 0.332, 0.6269, 0.332, 0.6392, 0.3779, 0.4554, 0.3779, 0.4678, 0.4239, 0.4678, 0.4239, 0.4554, 0.3779, 0.5473, 0.3779, 0.6392, 0.3779, 0.6269, 0.4239, 0.5473, 0.3779, 0.4554, 0.3779, 0.4678, 0.332, 0.5473, 0.3779, 0.6269, 0.4239, 0.5932, 0.4575, 0.5473, 0.3779, 0.4678, 0.332, 0.5014, 0.2984, 0.5473, 0.3779, 0.5932, 0.4575, 0.5473, 0.4698, 0.5473, 0.3779, 0.5014, 0.2984, 0.5473, 0.2861, 0.5473, 0.3779, 0.5473, 0.2861, 0.5932, 0.2984, 0.5473, 0.3779, 0.5473, 0.4698, 0.5014, 0.4575, 0.5473, 0.3779, 0.5932, 0.2984, 0.6269, 0.332, 0.5473, 0.3779, 0.5014, 0.4575, 0.4678, 0.4239, 0.5473, 0.3779, 0.6269, 0.332, 0.6392, 0.3779, 0.5473, 0.3779, 0.4678, 0.4239, 0.4554, 0.3779, 0.6269, 0.4239, 0.6392, 0.3779, 0.5473, 0.3779, 0.4678, 0.332, 0.4554, 0.3779, 0.5473, 0.3779, 0.5932, 0.4575, 0.6269, 0.4239, 0.5473, 0.3779, 0.5014, 0.2984, 0.4678, 0.332, 0.5473, 0.3779, 0.5932, 0.4575, 0.5473, 0.3779, 0.5473, 0.4698, 0.5473, 0.2861, 0.5014, 0.2984, 0.5473, 0.3779, 0.5932, 0.2984, 0.5473, 0.2861, 0.5473, 0.3779, 0.5014, 0.4575, 0.5473, 0.4698, 0.5473, 0.3779, 0.6269, 0.332, 0.5932, 0.2984, 0.5473, 0.3779, 0.4678, 0.4239, 0.5014, 0.4575, 0.5473, 0.3779, 0.6392, 0.3779, 0.6269, 0.332, 0.5473, 0.3779, 0.4554, 0.3779, 0.4678, 0.4239, 0.5473, 0.3779, 0.03209, 0.9687, 0.9766, 0.9687, 0.9766, 0.5639, 0.03209, 0.5639, 0.03209, 0.9687, 0.9766, 0.9687, 0.9766, 0.5639, 0.03209, 0.5639, 0.9766, 0.9687, 0.03209, 0.9687, 0.03209, 0.5639, 0.9766, 0.5639, 0.9766, 0.9687, 0.03209, 0.9687, 0.03209, 0.5639, 0.9766, 0.5639, 0.366, 0.1839, 0.366, 0.5178, 0.03209, 0.5178, 0.03209, 0.1839, 0.6269, 0.4239, 0.6392, 0.3779, 0.6392, 0.3779, 0.6269, 0.4239, 0.4678, 0.332, 0.4554, 0.3779, 0.4554, 0.3779, 0.4678, 0.332, 0.5932, 0.4575, 0.6269, 0.4239, 0.6269, 0.4239, 0.5932, 0.4575, 0.5014, 0.2984, 0.4678, 0.332, 0.4678, 0.332, 0.5014, 0.2984, 0.5932, 0.4575, 0.5932, 0.4575, 0.5473, 0.4698, 0.5473, 0.4698, 0.5473, 0.2861, 0.5014, 0.2984, 0.5014, 0.2984, 0.5473, 0.2861, 0.5932, 0.2984, 0.5473, 0.2861, 0.5473, 0.2861, 0.5932, 0.2984, 0.5014, 0.4575, 0.5473, 0.4698, 0.5473, 0.4698, 0.5014, 0.4575, 0.6269, 0.332, 0.5932, 0.2984, 0.5932, 0.2984, 0.6269, 0.332, 0.4678, 0.4239, 0.5014, 0.4575, 0.5014, 0.4575, 0.4678, 0.4239, 0.6392, 0.3779, 0.6269, 0.332, 0.6269, 0.332, 0.6392, 0.3779, 0.4554, 0.3779, 0.4678, 0.4239, 0.4678, 0.4239, 0.4554, 0.3779, 0.5473, 0.3779, 0.6392, 0.3779, 0.6269, 0.4239, 0.5473, 0.3779, 0.4554, 0.3779, 0.4678, 0.332, 0.5473, 0.3779, 0.6269, 0.4239, 0.5932, 0.4575, 0.5473, 0.3779, 0.4678, 0.332, 0.5014, 0.2984, 0.5473, 0.3779, 0.5932, 0.4575, 0.5473, 0.4698, 0.5473, 0.3779, 0.5014, 0.2984, 0.5473, 0.2861, 0.5473, 0.3779, 0.5473, 0.2861, 0.5932, 0.2984, 0.5473, 0.3779, 0.5473, 0.4698, 0.5014, 0.4575, 0.5473, 0.3779, 0.5932, 0.2984, 0.6269, 0.332, 0.5473, 0.3779, 0.5014, 0.4575, 0.4678, 0.4239, 0.5473, 0.3779, 0.6269, 0.332, 0.6392, 0.3779, 0.5473, 0.3779, 0.4678, 0.4239, 0.4554, 0.3779, 0.6269, 0.4239, 0.6392, 0.3779, 0.5473, 0.3779, 0.4678, 0.332, 0.4554, 0.3779, 0.5473, 0.3779, 0.5932, 0.4575, 0.6269, 0.4239, 0.5473, 0.3779, 0.5014, 0.2984, 0.4678, 0.332, 0.5473, 0.3779, 0.5932, 0.4575, 0.5473, 0.3779, 0.5473, 0.4698, 0.5473, 0.2861, 0.5014, 0.2984, 0.5473, 0.3779, 0.5932, 0.2984, 0.5473, 0.2861, 0.5473, 0.3779, 0.5014, 0.4575, 0.5473, 0.4698, 0.5473, 0.3779, 0.6269, 0.332, 0.5932, 0.2984, 0.5473, 0.3779, 0.4678, 0.4239, 0.5014, 0.4575, 0.5473, 0.3779, 0.6392, 0.3779, 0.6269, 0.332, 0.5473, 0.3779, 0.4554, 0.3779, 0.4678, 0.4239, 0.5473, 0.3779, 0.6269, 0.4239, 0.6392, 0.3779, 0.6392, 0.3779, 0.6269, 0.4239, 0.4678, 0.332, 0.4554, 0.3779, 0.4554, 0.3779, 0.4678, 0.332, 0.5932, 0.4575, 0.6269, 0.4239, 0.6269, 0.4239, 0.5932, 0.4575, 0.5014, 0.2984, 0.4678, 0.332, 0.4678, 0.332, 0.5014, 0.2984, 0.5932, 0.4575, 0.5932, 0.4575, 0.5473, 0.4698, 0.5473, 0.4698, 0.5473, 0.2861, 0.5014, 0.2984, 0.5014, 0.2984, 0.5473, 0.2861, 0.5932, 0.2984, 0.5473, 0.2861, 0.5473, 0.2861, 0.5932, 0.2984, 0.5014, 0.4575, 0.5473, 0.4698, 0.5473, 0.4698, 0.5014, 0.4575, 0.6269, 0.332, 0.5932, 0.2984, 0.5932, 0.2984, 0.6269, 0.332, 0.4678, 0.4239, 0.5014, 0.4575, 0.5014, 0.4575, 0.4678, 0.4239, 0.6392, 0.3779, 0.6269, 0.332, 0.6269, 0.332, 0.6392, 0.3779, 0.4554, 0.3779, 0.4678, 0.4239, 0.4678, 0.4239, 0.4554, 0.3779, 0.5473, 0.3779, 0.6392, 0.3779, 0.6269, 0.4239, 0.5473, 0.3779, 0.4554, 0.3779, 0.4678, 0.332, 0.5473, 0.3779, 0.6269, 0.4239, 0.5932, 0.4575, 0.5473, 0.3779, 0.4678, 0.332, 0.5014, 0.2984, 0.5473, 0.3779, 0.5932, 0.4575, 0.5473, 0.4698, 0.5473, 0.3779, 0.5014, 0.2984, 0.5473, 0.2861, 0.5473, 0.3779, 0.5473, 0.2861, 0.5932, 0.2984, 0.5473, 0.3779, 0.5473, 0.4698, 0.5014, 0.4575, 0.5473, 0.3779, 0.5932, 0.2984, 0.6269, 0.332, 0.5473, 0.3779, 0.5014, 0.4575, 0.4678, 0.4239, 0.5473, 0.3779, 0.6269, 0.332, 0.6392, 0.3779, 0.5473, 0.3779, 0.4678, 0.4239, 0.4554, 0.3779, 0.6269, 0.4239, 0.6392, 0.3779, 0.5473, 0.3779, 0.4678, 0.332, 0.4554, 0.3779, 0.5473, 0.3779, 0.5932, 0.4575, 0.6269, 0.4239, 0.5473, 0.3779, 0.5014, 0.2984, 0.4678, 0.332, 0.5473, 0.3779, 0.5932, 0.4575, 0.5473, 0.3779, 0.5473, 0.4698, 0.5473, 0.2861, 0.5014, 0.2984, 0.5473, 0.3779, 0.5932, 0.2984, 0.5473, 0.2861, 0.5473, 0.3779, 0.5014, 0.4575, 0.5473, 0.4698, 0.5473, 0.3779, 0.6269, 0.332, 0.5932, 0.2984, 0.5473, 0.3779, 0.4678, 0.4239, 0.5014, 0.4575, 0.5473, 0.3779, 0.6392, 0.3779, 0.6269, 0.332, 0.5473, 0.3779, 0.4554, 0.3779, 0.4678, 0.4239, 0.5473, 0.3779, 0.6269, 0.4239, 0.6392, 0.3779, 0.6392, 0.3779, 0.6269, 0.4239, 0.4678, 0.332, 0.4554, 0.3779, 0.4554, 0.3779, 0.4678, 0.332, 0.5932, 0.4575, 0.6269, 0.4239, 0.6269, 0.4239, 0.5932, 0.4575, 0.5014, 0.2984, 0.4678, 0.332, 0.4678, 0.332, 0.5014, 0.2984, 0.5932, 0.4575, 0.5932, 0.4575, 0.5473, 0.4698, 0.5473, 0.4698, 0.5473, 0.2861, 0.5014, 0.2984, 0.5014, 0.2984, 0.5473, 0.2861, 0.5932, 0.2984, 0.5473, 0.2861, 0.5473, 0.2861, 0.5932, 0.2984, 0.5014, 0.4575, 0.5473, 0.4698, 0.5473, 0.4698, 0.5014, 0.4575, 0.6269, 0.332, 0.5932, 0.2984, 0.5932, 0.2984, 0.6269, 0.332, 0.4678, 0.4239, 0.5014, 0.4575, 0.5014, 0.4575, 0.4678, 0.4239, 0.6392, 0.3779, 0.6269, 0.332, 0.6269, 0.332, 0.6392, 0.3779, 0.4554, 0.3779, 0.4678, 0.4239, 0.4678, 0.4239, 0.4554, 0.3779, 0.5473, 0.3779, 0.6392, 0.3779, 0.6269, 0.4239, 0.5473, 0.3779, 0.4554, 0.3779, 0.4678, 0.332, 0.5473, 0.3779, 0.6269, 0.4239, 0.5932, 0.4575, 0.5473, 0.3779, 0.4678, 0.332, 0.5014, 0.2984, 0.5473, 0.3779, 0.5932, 0.4575, 0.5473, 0.4698, 0.5473, 0.3779, 0.5014, 0.2984, 0.5473, 0.2861, 0.5473, 0.3779, 0.5473, 0.2861, 0.5932, 0.2984, 0.5473, 0.3779, 0.5473, 0.4698, 0.5014, 0.4575, 0.5473, 0.3779, 0.5932, 0.2984, 0.6269, 0.332, 0.5473, 0.3779, 0.5014, 0.4575, 0.4678, 0.4239, 0.5473, 0.3779, 0.6269, 0.332, 0.6392, 0.3779, 0.5473, 0.3779, 0.4678, 0.4239, 0.4554, 0.3779, 0.6269, 0.4239, 0.6392, 0.3779, 0.5473, 0.3779, 0.4678, 0.332, 0.4554, 0.3779, 0.5473, 0.3779, 0.5932, 0.4575, 0.6269, 0.4239, 0.5473, 0.3779, 0.5014, 0.2984, 0.4678, 0.332, 0.5473, 0.3779, 0.5932, 0.4575, 0.5473, 0.3779, 0.5473, 0.4698, 0.5473, 0.2861, 0.5014, 0.2984, 0.5473, 0.3779, 0.5932, 0.2984, 0.5473, 0.2861, 0.5473, 0.3779, 0.5014, 0.4575, 0.5473, 0.4698, 0.5473, 0.3779, 0.6269, 0.332, 0.5932, 0.2984, 0.5473, 0.3779, 0.4678, 0.4239, 0.5014, 0.4575, 0.5473, 0.3779, 0.6392, 0.3779, 0.6269, 0.332, 0.5473, 0.3779, 0.4554, 0.3779, 0.4678, 0.4239, 0.5473, 0.3779, 0.2598, 0.4671, 0.1983, 0.3604, 0.1983, 0.4835, 0.1983, 0.2373, 0.1367, 0.2538, 0.1983, 0.3604, 0.2598, 0.2538, 0.1983, 0.2373, 0.1983, 0.3604, 0.1367, 0.4671, 0.1983, 0.4835, 0.1983, 0.3604, 0.3049, 0.2989, 0.2598, 0.2538, 0.1983, 0.3604, 0.09168, 0.422, 0.1367, 0.4671, 0.1983, 0.3604, 0.3214, 0.3604, 0.3049, 0.2989, 0.1983, 0.3604, 0.07519, 0.3604, 0.09168, 0.422, 0.1983, 0.3604, 0.3049, 0.422, 0.3214, 0.3604, 0.1983, 0.3604, 0.09168, 0.2989, 0.07519, 0.3604, 0.1983, 0.3604, 0.2598, 0.4671, 0.3049, 0.422, 0.1983, 0.3604, 0.1367, 0.2538, 0.09168, 0.2989, 0.1983, 0.3604, 0.1983, 0.3604, 0.2598, 0.4671, 0.1983, 0.4835, 0.1983, 0.3604, 0.1367, 0.2538, 0.1983, 0.2373, 0.1983, 0.3604, 0.1983, 0.2373, 0.2598, 0.2538, 0.1983, 0.3604, 0.1983, 0.4835, 0.1367, 0.4671, 0.1983, 0.3604, 0.2598, 0.2538, 0.3049, 0.2989, 0.1983, 0.3604, 0.1367, 0.4671, 0.09168, 0.422, 0.1983, 0.3604, 0.3049, 0.2989, 0.3214, 0.3604, 0.1983, 0.3604, 0.09168, 0.422, 0.07519, 0.3604, 0.1983, 0.3604, 0.3214, 0.3604, 0.3049, 0.422, 0.1983, 0.3604, 0.07519, 0.3604, 0.09168, 0.2989, 0.1983, 0.3604, 0.3049, 0.422, 0.2598, 0.4671, 0.1983, 0.3604, 0.09168, 0.2989, 0.1367, 0.2538, 0.2598, 0.4671, 0.1983, 0.3604, 0.1983, 0.4835, 0.1983, 0.2373, 0.1367, 0.2538, 0.1983, 0.3604, 0.2598, 0.2538, 0.1983, 0.2373, 0.1983, 0.3604, 0.1367, 0.4671, 0.1983, 0.4835, 0.1983, 0.3604, 0.3049, 0.2989, 0.2598, 0.2538, 0.1983, 0.3604, 0.09168, 0.422, 0.1367, 0.4671, 0.1983, 0.3604, 0.3214, 0.3604, 0.3049, 0.2989, 0.1983, 0.3604, 0.07519, 0.3604, 0.09168, 0.422, 0.1983, 0.3604, 0.3049, 0.422, 0.3214, 0.3604, 0.1983, 0.3604, 0.09168, 0.2989, 0.07519, 0.3604, 0.1983, 0.3604, 0.2598, 0.4671, 0.3049, 0.422, 0.1983, 0.3604, 0.1367, 0.2538, 0.09168, 0.2989, 0.1983, 0.3604, 0.1983, 0.3604, 0.2598, 0.4671, 0.1983, 0.4835, 0.1983, 0.3604, 0.1367, 0.2538, 0.1983, 0.2373, 0.1983, 0.3604, 0.1983, 0.2373, 0.2598, 0.2538, 0.1983, 0.3604, 0.1983, 0.4835, 0.1367, 0.4671, 0.1983, 0.3604, 0.2598, 0.2538, 0.3049, 0.2989, 0.1983, 0.3604, 0.1367, 0.4671, 0.09168, 0.422, 0.1983, 0.3604, 0.3049, 0.2989, 0.3214, 0.3604, 0.1983, 0.3604, 0.09168, 0.422, 0.07519, 0.3604, 0.1983, 0.3604, 0.3214, 0.3604, 0.3049, 0.422, 0.1983, 0.3604, 0.07519, 0.3604, 0.09168, 0.2989, 0.1983, 0.3604, 0.3049, 0.422, 0.2598, 0.4671, 0.1983, 0.3604, 0.09168, 0.2989, 0.1367, 0.2538])
_uv.active_render = True
_uv = me_cube_001.uv_layers.new(name='UVMapTB')
_uv.uv.foreach_set('vector', [0.0, 0.0, 0.0, 0.0, 0.0, 0.0, 0.0, 0.0, 0.0, 0.0, 0.0, 0.0, 0.0, 0.0, 0.0, 0.0, 0.0, 0.0, 0.0, 0.0, 0.0, 0.0, 0.0, 0.0, 0.0, 0.0, 0.0, 0.0, 0.0, 0.0, 0.0, 0.0, 0.0, 0.0, 0.0, 0.0, 0.0, 0.0, 0.0, 0.0, 0.0, 0.0, 0.0, 0.0, 0.0, 0.0, 0.0, 0.0, 0.0, 0.0, 0.0, 0.0, 0.0, 0.0, 0.0, 0.0, 0.0, 0.0, 0.0, 0.0, 0.0, 0.0, 0.0, 0.0, 0.0, 0.0, 0.0, 0.0, 0.0, 0.0, 0.0, 0.0, 0.0, 0.0, 0.0, 0.0, 0.0, 0.0, 0.0, 0.0, 0.0, 0.0, 0.0, 0.0, 0.0, 0.0, 0.0, 0.0, 0.0, 0.0, 0.0, 0.0, 0.0, 0.0, 0.0, 0.0, 0.0, 0.0, 0.0, 0.0, 0.0, 0.0, 0.0, 0.0, 0.0, 0.0, 0.0, 0.0, 0.0, 0.0, 0.0, 0.0, 0.0, 0.0, 0.0, 0.0, 0.0, 0.0, 0.0, 0.0, 0.0, 0.0, 0.0, 0.0, 0.0, 0.0, 0.0, 0.0, 0.0, 0.0, 0.0, 0.0, 0.0, 0.0, 0.0, 0.0, 0.0, 0.0, 0.0, 0.0, 0.0, 0.0, 0.0, 0.0, 0.0, 0.0, 0.0, 0.0, 0.0, 0.0, 0.0, 0.0, 0.0, 0.0, 0.0, 0.0, 0.0, 0.0, 0.0, 0.0, 0.0, 0.0, 0.0, 0.0, 0.0, 0.0, 0.0, 0.0, 0.0, 0.0, 0.0, 0.0, 0.0, 0.0, 0.0, 0.0, 0.0, 0.0, 0.0, 0.0, 0.0, 0.0, 0.0, 0.0, 0.0, 0.0, 0.0, 0.0, 0.0, 0.0, 0.0, 0.0, 0.0, 0.0, 0.0, 0.0, 0.0, 0.0, 0.0, 0.0, 0.0, 0.0, 0.0, 0.0, 0.0, 0.0, 0.0, 0.0, 0.0, 0.0, 0.0, 0.0, 0.0, 0.0, 0.0, 0.0, 0.0, 0.0, 0.0, 0.0, 0.0, 0.0, 0.0, 0.0, 0.0, 0.0, 0.0, 0.0, 0.0, 0.0, 0.0, 0.0, 0.0, 0.0, 0.0, 0.0, 0.0, 0.0, 0.0, 0.0, 0.0, 0.0, 0.0, 0.0, 0.0, 0.0, 0.0, 0.0, 0.0, 0.0, 0.0, 0.0, 0.0, 0.0, 0.0, 0.0, 0.0, 0.0, 0.0, 0.0, 0.0, 0.0, 0.0, 0.0, 0.0, 0.0, 0.0, 0.0, 0.0, 0.0, 0.0, 0.0, 0.0, 0.0, 0.0, 0.0, 0.0, 0.0, 0.0, 0.0, 0.0, 0.0, 0.0, 0.0, 0.0, 0.0, 0.0, 0.0, 0.0, 0.0, 0.0, 0.0, 0.0, 0.0, 0.0, 0.0, 0.0, 0.0, 0.0, 0.0, 0.0, 0.0, 0.0, 0.0, 0.0, 0.0, 0.0, 0.0, 0.0, 0.0, 0.0, 0.0, 0.0, 0.0, 0.0, 0.0, 0.0, 0.0, 0.0, 0.0, 0.0, 0.0, 0.0, 0.0, 0.0, 0.0, 0.0, 0.0, 0.0, 0.0, 0.0, 0.0, 0.0, 0.0, 0.0, 0.0, 0.0, 0.0, 0.0, 0.0, 0.0, 0.0, 0.0, 0.0, 0.0, 0.0, 0.0, 0.0, 0.0, 0.0, 0.0, 0.0, 0.0, 0.0, 0.0, 0.0, 0.0, 0.0, 0.0, 0.0, 0.0, 0.0, 0.0, 0.0, 0.0, 0.0, 0.0, 0.0, 0.0, 0.0, 0.0, 0.0, 0.0, 0.0, 0.0, 0.0, 0.0, 0.0, 0.0, 0.0, 0.0, 0.0, 0.0, 0.0, 0.0, 0.0, 0.0, 0.0, 0.0, 0.0, 0.0, 0.0, 0.0, 0.0, 0.0, 0.0, 0.0, 0.0, 0.0, 0.0, 0.0, 0.0, 0.0, 0.0, 0.0, 0.0, 0.0, 0.0, 0.0, 0.0, 0.0, 0.0, 0.0, 0.0, 0.0, 0.0, 0.0, 0.0, 0.0, 0.0, 0.0, 0.0, 0.0, 0.0, 0.0, 0.0, 0.0, 0.0, 0.0, 0.0, 0.0, 0.0, 0.0, 0.0, 0.0, 0.0, 0.0, 0.0, 0.0, 0.0, 0.0, 0.0, 0.0, 0.0, 0.0, 0.0, 0.0, 0.0, 0.0, 0.0, 0.0, 0.0, 0.0, 0.0, 0.0, 0.0, 0.0, 0.0, 0.0, 0.0, 0.0, 0.0, 0.0, 0.0, 0.0, 0.0, 0.0, 0.0, 0.0, 0.0, 0.0, 0.0, 0.0, 0.0, 0.0, 0.0, 0.0, 0.0, 0.0, 0.0, 0.0, 0.0, 0.0, 0.0, 0.0, 0.0, 0.0, 0.0, 0.0, 0.0, 0.0, 0.0, 0.0, 0.0, 0.0, 0.0, 0.0, 0.0, 0.0, 0.0, 0.0, 0.0, 0.0, 0.0, 0.0, 0.0, 0.0, 0.0, 0.0, 0.0, 0.0, 0.0, 0.0, 0.0, 0.0, 0.0, 0.0, 0.0, 0.0, 0.0, 0.0, 0.0, 0.0, 0.0, 0.0, 0.0, 0.0, 0.0, 0.0, 0.0, 0.0, 0.0, 0.0, 0.0, 0.0, 0.0, 0.0, 0.0, 0.0, 0.0, 0.0, 0.0, 0.0, 0.0, 0.0, 0.0, 0.0, 0.0, 0.0, 0.0, 0.0, 0.0, 0.0, 0.0, 0.0, 0.0, 0.0, 0.0, 0.0, 0.0, 0.0, 0.0, 0.0, 0.0, 0.0, 0.0, 0.0, 0.0, 0.0, 0.0, 0.0, 0.0, 0.0, 0.0, 0.0, 0.0, 0.0, 0.0, 0.0, 0.0, 0.0, 0.0, 0.0, 0.0, 0.0, 0.0, 0.0, 0.0, 0.0, 0.0, 0.0, 0.0, 0.0, 0.0, 0.0, 0.0, 0.0, 0.0, 0.0, 0.0, 0.0, 0.0, 0.0, 0.0, 0.0, 0.0, 0.0, 0.0, 0.0, 0.0, 0.0, 0.0, 0.0, 0.0, 0.0, 0.0, 0.0, 0.0, 0.0, 0.0, 0.0, 0.0, 0.0, 0.0, 0.0, 0.0, 0.0, 0.0, 0.0, 0.0, 0.0, 0.0, 0.0, 0.0, 0.0, 0.0, 0.0, 0.0, 0.0, 0.0, 0.0, 0.0, 0.0, 0.0, 0.0, 0.0, 0.0, 0.0, 0.0, 0.0, 0.0, 0.0, 0.0, 0.0, 0.0, 0.0, 0.0, 0.0, 0.0, 0.0, 0.0, 0.0, 0.0, 0.0, 0.0, 0.0, 0.0, 0.0, 0.0, 0.0, 0.0, 0.0, 0.0, 0.0, 0.0, 0.0, 0.0, 0.0, 0.0, 0.0, 0.0, 0.0, 0.0, 0.0, 0.0, 0.0, 0.0, 0.0, 0.0, 0.0, 0.0, 0.0, 0.0, 0.0, 0.0, 0.0, 0.0, 0.0, 0.0, 0.0, 0.0, 0.0, 0.0, 0.0, 0.0, 0.0, 0.0, 0.0, 0.0, 0.0, 0.0, 0.0, 0.0, 0.0, 0.0, 0.0, 0.0, 0.0, 0.0, 0.0, 0.0, 0.0, 0.0, 0.0, 0.0, 0.0, 0.0, 0.0, 0.0, 0.0, 0.0, 0.0, 0.0, 0.0, 0.0, 0.0, 0.0, 0.0, 0.0, 0.0, 0.0, 0.0, 0.0, 0.0, 0.0, 0.0, 0.0, 0.0, 0.0, 0.0, 0.0, 0.0, 0.0, 0.0, 0.0, 0.0, 0.0, 0.0, 0.0, 0.0, 0.0, 0.0, 0.0, 0.0, 0.0, 0.0, 0.0, 0.0, 0.0, 0.0, 0.0, 0.0, 0.0, 0.0, 0.0, 0.0, 0.0, 0.0, 0.0, 0.0, 0.0, 0.0, 0.0, 0.0, 0.0, 0.0, 0.0, 0.0, 0.0, 0.0, 0.0, 0.0, 0.0, 0.0, 0.0, 0.0, 0.0, 0.0, 0.0, 0.0, 0.0, 0.0, 0.0, 0.0, 0.0, 0.0, 0.0, 0.0, 0.0, 0.0, 0.0, 0.0, 0.0, 0.0, 0.0, 0.0, 0.0, 0.0, 0.0, 0.0, 0.0, 0.0, 0.0, 0.0, 0.0, 0.0, 0.0, 0.0, 0.0, 0.0, 0.0, 0.0, 0.0, 0.0, 0.0, 0.0, 0.0, 0.0, 0.0, 0.0, 0.0, 0.0, 0.0, 0.0, 0.0, 0.0, 0.0, 0.0, 0.0, 0.0, 0.0, 0.0, 0.0, 0.0, 0.0, 0.0, 0.0, 0.0, 0.0, 0.0, 0.0, 0.0, 0.0, 0.0, 0.0, 0.0, 0.0, 0.0, 0.0, 0.0, 0.0, 0.0, 0.0, 0.0, 0.0, 0.0, 0.0, 0.0, 0.0, 0.0, 0.0, 0.0, 0.0, 0.0, 0.0, 0.0, 0.0, 0.0, 0.0, 0.0, 0.0, 0.0, 0.0, 0.0, 0.0, 0.0, 0.0, 0.0, 0.0, 0.0, 0.0, 0.0, 0.0, 0.0, 0.0, 0.0, 0.0, 0.0, 0.0, 0.0, 0.0, 0.0, 0.0, 0.0, 0.0, 0.0, 0.0, 0.0, 0.0, 0.0, 0.0, 0.0, 0.0, 0.0, 0.0, 0.0, 0.0, 0.0, 0.0, 0.0, 0.0, 0.0, 0.0, 0.0, 0.0, 0.0, 0.0, 0.0, 0.0, 0.0, 0.0, 0.0, 0.0, 0.0, 0.0, 0.0, 0.0, 0.0, 0.0, 0.0, 0.0, 0.0, 0.0, 0.0, 0.0, 0.0, 0.0, 0.0, 0.0, 0.0, 0.0, 0.0, 0.0, 0.0, 0.0, 0.0, 0.0, 0.0, 0.0, 0.0, 0.0, 0.0, 0.0, 0.0, 0.0, 0.0, 0.0, 0.0, 0.0, 0.0, 0.0, 0.0, 0.0, 0.0, 0.0, 0.0, 0.0, 0.0, 0.0, 0.0, 0.0, 0.0, 0.0, 0.0, 0.0, 0.0, 0.0, 0.0, 0.0, 0.0, 0.0, 0.0, 0.0, 0.0, 0.0, 0.0, 0.0, 0.0, 0.0, 0.0, 0.0, 0.0, 0.0, 0.0, 0.0, 0.0, 0.0, 0.0, 0.0, 0.0, 0.0, 0.0, 0.0, 0.0, 0.0, 0.0, 0.0, 0.0, 0.0, 0.0, 0.0, 0.0, 0.0, 0.0, 0.0, 0.0, 0.0, 0.0, 0.0, 0.0, 0.0, 0.0, 0.0, 0.0, 0.0, 0.0, 0.0, 0.0, 0.0, 0.0, 0.0, 0.0, 0.0, 0.0, 0.0, 0.0, 0.0, 0.0, 0.0, 0.0, 0.0, 0.0, 0.0, 0.0, 0.0, 0.0, 0.0, 0.0, 0.0, 0.0, 0.0, 0.0, 0.0, 0.0, 0.0, 0.0, 0.0, 0.0, 0.0, 0.0, 0.0, 0.0, 0.0, 0.0, 0.0, 0.0, 0.0, 0.0, 0.0, 0.0, 0.0, 0.0, 0.0, 0.0, 0.0, 0.0, 0.0, 0.0, 0.0, 0.0, 0.0, 0.0, 0.0, 0.0, 0.0, 0.0, 0.0, 0.0, 0.0, 0.0, 0.0, 0.0, 0.0, 0.0, 0.0, 0.0, 0.0, 0.0, 0.0, 0.0, 0.0, 0.0, 0.0, 0.0, 0.0, 0.0, 0.0, 0.0, 0.0, 0.0, 0.0, 0.0, 0.0, 0.0, 0.0, 0.0, 0.0, 0.0, 0.0, 0.0, 0.0, 0.0, 0.0, 0.0, 0.0, 0.0, 0.0, 0.0, 0.0, 0.0, 0.0, 0.0, 0.0, 0.0, 0.0, 0.0, 0.0, 0.0, 0.0, 0.0, 0.0, 0.0, 0.0, 0.0, 0.0, 0.0, 0.0, 0.0, 0.0, 0.0, 0.0, 0.0, 0.0, 0.0, 0.0, 0.0, 0.0, 0.0, 0.0, 0.0, 0.0, 0.0, 0.0, 0.0, 0.0, 0.0, 0.0, 0.0, 0.0, 0.0, 0.0, 0.0, 0.0, 0.0, 0.0, 0.0, 0.0, 0.0, 0.0, 0.0, 0.0, 0.0, 0.0, 0.0, 0.0, 0.0, 0.0, 0.0, 0.0, 0.0, 0.0, 0.0, 0.0, 0.0, 0.0, 0.0, 0.0, 0.0, 0.0, 0.0, 0.0, 0.0, 0.0, 0.0, 0.0, 0.0, 0.0, 0.0, 0.0, 0.0, 0.0, 0.0, 0.0, 0.0, 0.0, 0.0, 0.0, 0.0, 0.0, 0.0, 0.0, 0.0, 0.0, 0.0, 0.0, 0.0, 0.0, 0.0, 0.0, 0.0, 0.0, 0.0, 0.0, 0.0, 0.0, 0.0, 0.0, 0.0, 0.0, 0.0, 0.0, 0.0, 0.0, 0.0, 0.0, 0.0, 0.0, 0.0, 0.0, 0.0, 0.0, 0.0, 0.0, 0.0, 0.0, 0.0, 0.0, 0.0, 0.0, 0.0, 0.0, 0.0, 0.0, 0.0, 0.0, 0.0, 0.0, 0.0, 0.0, 0.0, 0.0, 0.0, 0.0, 0.0, 0.0, 0.0, 0.0, 0.0, 0.0, 0.0, 0.0, 0.0, 0.0, 0.0, 0.0, 0.0, 0.0, 0.0, 0.0, 0.0, 0.0, 0.0, 0.0, 0.0, 0.0, 0.0, 0.0, 0.0, 0.0, 0.0, 0.0, 0.0, 0.0, 0.0, 0.0, 0.0, 0.0, 0.0, 0.0, 0.0, 0.0, 0.0, 0.0, 0.0, 0.0, 0.0, 0.0, 0.0, 0.0, 0.0, 0.0, 0.0, 0.0, 0.0, 0.0, 0.0, 0.0, 0.0, 0.0, 0.0, 0.0, 0.0, 0.0, 0.0, 0.0, 0.0, 0.0, 0.0, 0.0, 0.0, 0.0, 0.0, 0.0, 0.0, 0.0, 0.0, 0.0, 0.0, 0.0, 0.0, 0.0, 0.0, 0.0, 0.0, 0.0, 0.0, 0.0, 0.0, 0.0, 0.0, 0.0, 0.0, 0.0, 0.0, 0.0, 0.0, 0.0, 0.0, 0.0, 0.0, 0.0, 0.0, 0.0, 0.0, 0.0, 0.0, 0.0, 0.0, 0.0, 0.0, 0.0, 0.0, 0.0, 0.0, 0.0, 0.0, 0.0, 0.0, 0.0, 0.0, 0.0, 0.0, 0.0, 0.0, 0.0, 0.0, 0.0, 0.0, 0.0, 0.0, 0.0, 0.0, 0.0, 0.0, 0.0, 0.0, 0.0, 0.0, 0.0, 0.0, 0.0, 0.0, 0.0, 0.0, 0.0, 0.0, 0.0, 0.0, 0.0, 0.0, 0.0, 0.0, 0.0, 0.0, 0.0, 0.0, 0.0, 0.0, 0.0, 0.0, 0.0, 0.0, 0.0, 0.0, 0.0, 0.0, 0.0, 0.0, 0.0, 0.0, 0.0, 0.0, 0.0, 0.0, 0.0, 0.0, 0.0, 0.0, 0.0, 0.0, 0.0, 0.0, 0.0, 0.0, 0.0, 0.0, 0.0, 0.0, 0.0, 0.0, 0.0, 0.0, 0.0, 0.0, 0.0, 0.0, 0.0, 0.0, 0.6284, 0.4235, 0.6407, 0.3777, 0.6407, 0.3777, 0.6284, 0.4235, 0.4699, 0.332, 0.4577, 0.3777, 0.4577, 0.3777, 0.4699, 0.332, 0.5949, 0.457, 0.6284, 0.4235, 0.6284, 0.4235, 0.5949, 0.457, 0.5034, 0.2985, 0.4699, 0.332, 0.4699, 0.332, 0.5034, 0.2985, 0.5949, 0.457, 0.5949, 0.457, 0.5492, 0.4692, 0.5492, 0.4692, 0.5492, 0.2862, 0.5034, 0.2985, 0.5034, 0.2985, 0.5492, 0.2862, 0.5949, 0.2985, 0.5492, 0.2862, 0.5492, 0.2862, 0.5949, 0.2985, 0.5034, 0.457, 0.5492, 0.4692, 0.5492, 0.4692, 0.5034, 0.457, 0.6284, 0.332, 0.5949, 0.2985, 0.5949, 0.2985, 0.6284, 0.332, 0.4699, 0.4235, 0.5034, 0.457, 0.5034, 0.457, 0.4699, 0.4235, 0.6407, 0.3777, 0.6284, 0.332, 0.6284, 0.332, 0.6407, 0.3777, 0.4577, 0.3777, 0.4699, 0.4235, 0.4699, 0.4235, 0.4577, 0.3777, 0.5492, 0.3777, 0.6407, 0.3777, 0.6284, 0.4235, 0.5492, 0.3777, 0.4577, 0.3777, 0.4699, 0.332, 0.5492, 0.3777, 0.6284, 0.4235, 0.5949, 0.457, 0.5492, 0.3777, 0.4699, 0.332, 0.5034, 0.2985, 0.5492, 0.3777, 0.5949, 0.457, 0.5492, 0.4692, 0.5492, 0.3777, 0.5034, 0.2985, 0.5492, 0.2862, 0.5492, 0.3777, 0.5492, 0.2862, 0.5949, 0.2985, 0.5492, 0.3777, 0.5492, 0.4692, 0.5034, 0.457, 0.5492, 0.3777, 0.5949, 0.2985, 0.6284, 0.332, 0.5492, 0.3777, 0.5034, 0.457, 0.4699, 0.4235, 0.5492, 0.3777, 0.6284, 0.332, 0.6407, 0.3777, 0.5492, 0.3777, 0.4699, 0.4235, 0.4577, 0.3777, 0.6284, 0.4235, 0.6407, 0.3777, 0.5492, 0.3777, 0.4699, 0.332, 0.4577, 0.3777, 0.5492, 0.3777, 0.5949, 0.457, 0.6284, 0.4235, 0.5492, 0.3777, 0.5034, 0.2985, 0.4699, 0.332, 0.5492, 0.3777, 0.5949, 0.457, 0.5492, 0.3777, 0.5492, 0.4692, 0.5492, 0.2862, 0.5034, 0.2985, 0.5492, 0.3777, 0.5949, 0.2985, 0.5492, 0.2862, 0.5492, 0.3777, 0.5034, 0.457, 0.5492, 0.4692, 0.5492, 0.3777, 0.6284, 0.332, 0.5949, 0.2985, 0.5492, 0.3777, 0.4699, 0.4235, 0.5034, 0.457, 0.5492, 0.3777, 0.6407, 0.3777, 0.6284, 0.332, 0.5492, 0.3777, 0.4577, 0.3777, 0.4699, 0.4235, 0.5492, 0.3777, 0.03209, 0.9687, 0.9766, 0.9687, 0.9766, 0.5639, 0.03209, 0.5639, 1.035, 0.9687, 1.979, 0.9687, 1.979, 0.5639, 1.035, 0.5639, 1.979, 0.9687, 1.035, 0.9687, 1.035, 0.5639, 1.979, 0.5639, 1.979, 0.9687, 1.035, 0.9687, 1.035, 0.5639, 1.979, 0.5639, 0.366, 0.1839, 0.366, 0.5178, 0.03209, 0.5178, 0.03209, 0.1839, 0.6284, 0.4235, 0.6407, 0.3777, 0.6407, 0.3777, 0.6284, 0.4235, 0.4699, 0.332, 0.4577, 0.3777, 0.4577, 0.3777, 0.4699, 0.332, 0.5949, 0.457, 0.6284, 0.4235, 0.6284, 0.4235, 0.5949, 0.457, 0.5034, 0.2985, 0.4699, 0.332, 0.4699, 0.332, 0.5034, 0.2985, 0.5949, 0.457, 0.5949, 0.457, 0.5492, 0.4692, 0.5492, 0.4692, 0.5492, 0.2862, 0.5034, 0.2985, 0.5034, 0.2985, 0.5492, 0.2862, 0.5949, 0.2985, 0.5492, 0.2862, 0.5492, 0.2862, 0.5949, 0.2985, 0.5034, 0.457, 0.5492, 0.4692, 0.5492, 0.4692, 0.5034, 0.457, 0.6284, 0.332, 0.5949, 0.2985, 0.5949, 0.2985, 0.6284, 0.332, 0.4699, 0.4235, 0.5034, 0.457, 0.5034, 0.457, 0.4699, 0.4235, 0.6407, 0.3777, 0.6284, 0.332, 0.6284, 0.332, 0.6407, 0.3777, 0.4577, 0.3777, 0.4699, 0.4235, 0.4699, 0.4235, 0.4577, 0.3777, 0.5492, 0.3777, 0.6407, 0.3777, 0.6284, 0.4235, 0.5492, 0.3777, 0.4577, 0.3777, 0.4699, 0.332, 0.5492, 0.3777, 0.6284, 0.4235, 0.5949, 0.457, 0.5492, 0.3777, 0.4699, 0.332, 0.5034, 0.2985, 0.5492, 0.3777, 0.5949, 0.457, 0.5492, 0.4692, 0.5492, 0.3777, 0.5034, 0.2985, 0.5492, 0.2862, 0.5492, 0.3777, 0.5492, 0.2862, 0.5949, 0.2985, 0.5492, 0.3777, 0.5492, 0.4692, 0.5034, 0.457, 0.5492, 0.3777, 0.5949, 0.2985, 0.6284, 0.332, 0.5492, 0.3777, 0.5034, 0.457, 0.4699, 0.4235, 0.5492, 0.3777, 0.6284, 0.332, 0.6407, 0.3777, 0.5492, 0.3777, 0.4699, 0.4235, 0.4577, 0.3777, 0.6284, 0.4235, 0.6407, 0.3777, 0.5492, 0.3777, 0.4699, 0.332, 0.4577, 0.3777, 0.5492, 0.3777, 0.5949, 0.457, 0.6284, 0.4235, 0.5492, 0.3777, 0.5034, 0.2985, 0.4699, 0.332, 0.5492, 0.3777, 0.5949, 0.457, 0.5492, 0.3777, 0.5492, 0.4692, 0.5492, 0.2862, 0.5034, 0.2985, 0.5492, 0.3777, 0.5949, 0.2985, 0.5492, 0.2862, 0.5492, 0.3777, 0.5034, 0.457, 0.5492, 0.4692, 0.5492, 0.3777, 0.6284, 0.332, 0.5949, 0.2985, 0.5492, 0.3777, 0.4699, 0.4235, 0.5034, 0.457, 0.5492, 0.3777, 0.6407, 0.3777, 0.6284, 0.332, 0.5492, 0.3777, 0.4577, 0.3777, 0.4699, 0.4235, 0.5492, 0.3777, 0.6284, 0.4235, 0.6407, 0.3777, 0.6407, 0.3777, 0.6284, 0.4235, 0.4699, 0.332, 0.4577, 0.3777, 0.4577, 0.3777, 0.4699, 0.332, 0.5949, 0.457, 0.6284, 0.4235, 0.6284, 0.4235, 0.5949, 0.457, 0.5034, 0.2985, 0.4699, 0.332, 0.4699, 0.332, 0.5034, 0.2985, 0.5949, 0.457, 0.5949, 0.457, 0.5492, 0.4692, 0.5492, 0.4692, 0.5492, 0.2862, 0.5034, 0.2985, 0.5034, 0.2985, 0.5492, 0.2862, 0.5949, 0.2985, 0.5492, 0.2862, 0.5492, 0.2862, 0.5949, 0.2985, 0.5034, 0.457, 0.5492, 0.4692, 0.5492, 0.4692, 0.5034, 0.457, 0.6284, 0.332, 0.5949, 0.2985, 0.5949, 0.2985, 0.6284, 0.332, 0.4699, 0.4235, 0.5034, 0.457, 0.5034, 0.457, 0.4699, 0.4235, 0.6407, 0.3777, 0.6284, 0.332, 0.6284, 0.332, 0.6407, 0.3777, 0.4577, 0.3777, 0.4699, 0.4235, 0.4699, 0.4235, 0.4577, 0.3777, 0.5492, 0.3777, 0.6407, 0.3777, 0.6284, 0.4235, 0.5492, 0.3777, 0.4577, 0.3777, 0.4699, 0.332, 0.5492, 0.3777, 0.6284, 0.4235, 0.5949, 0.457, 0.5492, 0.3777, 0.4699, 0.332, 0.5034, 0.2985, 0.5492, 0.3777, 0.5949, 0.457, 0.5492, 0.4692, 0.5492, 0.3777, 0.5034, 0.2985, 0.5492, 0.2862, 0.5492, 0.3777, 0.5492, 0.2862, 0.5949, 0.2985, 0.5492, 0.3777, 0.5492, 0.4692, 0.5034, 0.457, 0.5492, 0.3777, 0.5949, 0.2985, 0.6284, 0.332, 0.5492, 0.3777, 0.5034, 0.457, 0.4699, 0.4235, 0.5492, 0.3777, 0.6284, 0.332, 0.6407, 0.3777, 0.5492, 0.3777, 0.4699, 0.4235, 0.4577, 0.3777, 0.6284, 0.4235, 0.6407, 0.3777, 0.5492, 0.3777, 0.4699, 0.332, 0.4577, 0.3777, 0.5492, 0.3777, 0.5949, 0.457, 0.6284, 0.4235, 0.5492, 0.3777, 0.5034, 0.2985, 0.4699, 0.332, 0.5492, 0.3777, 0.5949, 0.457, 0.5492, 0.3777, 0.5492, 0.4692, 0.5492, 0.2862, 0.5034, 0.2985, 0.5492, 0.3777, 0.5949, 0.2985, 0.5492, 0.2862, 0.5492, 0.3777, 0.5034, 0.457, 0.5492, 0.4692, 0.5492, 0.3777, 0.6284, 0.332, 0.5949, 0.2985, 0.5492, 0.3777, 0.4699, 0.4235, 0.5034, 0.457, 0.5492, 0.3777, 0.6407, 0.3777, 0.6284, 0.332, 0.5492, 0.3777, 0.4577, 0.3777, 0.4699, 0.4235, 0.5492, 0.3777, 0.6284, 0.4235, 0.6407, 0.3777, 0.6407, 0.3777, 0.6284, 0.4235, 0.4699, 0.332, 0.4577, 0.3777, 0.4577, 0.3777, 0.4699, 0.332, 0.5949, 0.457, 0.6284, 0.4235, 0.6284, 0.4235, 0.5949, 0.457, 0.5034, 0.2985, 0.4699, 0.332, 0.4699, 0.332, 0.5034, 0.2985, 0.5949, 0.457, 0.5949, 0.457, 0.5492, 0.4692, 0.5492, 0.4692, 0.5492, 0.2862, 0.5034, 0.2985, 0.5034, 0.2985, 0.5492, 0.2862, 0.5949, 0.2985, 0.5492, 0.2862, 0.5492, 0.2862, 0.5949, 0.2985, 0.5034, 0.457, 0.5492, 0.4692, 0.5492, 0.4692, 0.5034, 0.457, 0.6284, 0.332, 0.5949, 0.2985, 0.5949, 0.2985, 0.6284, 0.332, 0.4699, 0.4235, 0.5034, 0.457, 0.5034, 0.457, 0.4699, 0.4235, 0.6407, 0.3777, 0.6284, 0.332, 0.6284, 0.332, 0.6407, 0.3777, 0.4577, 0.3777, 0.4699, 0.4235, 0.4699, 0.4235, 0.4577, 0.3777, 0.5492, 0.3777, 0.6407, 0.3777, 0.6284, 0.4235, 0.5492, 0.3777, 0.4577, 0.3777, 0.4699, 0.332, 0.5492, 0.3777, 0.6284, 0.4235, 0.5949, 0.457, 0.5492, 0.3777, 0.4699, 0.332, 0.5034, 0.2985, 0.5492, 0.3777, 0.5949, 0.457, 0.5492, 0.4692, 0.5492, 0.3777, 0.5034, 0.2985, 0.5492, 0.2862, 0.5492, 0.3777, 0.5492, 0.2862, 0.5949, 0.2985, 0.5492, 0.3777, 0.5492, 0.4692, 0.5034, 0.457, 0.5492, 0.3777, 0.5949, 0.2985, 0.6284, 0.332, 0.5492, 0.3777, 0.5034, 0.457, 0.4699, 0.4235, 0.5492, 0.3777, 0.6284, 0.332, 0.6407, 0.3777, 0.5492, 0.3777, 0.4699, 0.4235, 0.4577, 0.3777, 0.6284, 0.4235, 0.6407, 0.3777, 0.5492, 0.3777, 0.4699, 0.332, 0.4577, 0.3777, 0.5492, 0.3777, 0.5949, 0.457, 0.6284, 0.4235, 0.5492, 0.3777, 0.5034, 0.2985, 0.4699, 0.332, 0.5492, 0.3777, 0.5949, 0.457, 0.5492, 0.3777, 0.5492, 0.4692, 0.5492, 0.2862, 0.5034, 0.2985, 0.5492, 0.3777, 0.5949, 0.2985, 0.5492, 0.2862, 0.5492, 0.3777, 0.5034, 0.457, 0.5492, 0.4692, 0.5492, 0.3777, 0.6284, 0.332, 0.5949, 0.2985, 0.5492, 0.3777, 0.4699, 0.4235, 0.5034, 0.457, 0.5492, 0.3777, 0.6407, 0.3777, 0.6284, 0.332, 0.5492, 0.3777, 0.4577, 0.3777, 0.4699, 0.4235, 0.5492, 0.3777, 0.0, 0.0, 0.0, 0.0, 0.0, 0.0, 0.0, 0.0, 0.0, 0.0, 0.0, 0.0, 0.0, 0.0, 0.0, 0.0, 0.0, 0.0, 0.0, 0.0, 0.0, 0.0, 0.0, 0.0, 0.0, 0.0, 0.0, 0.0, 0.0, 0.0, 0.0, 0.0, 0.0, 0.0, 0.0, 0.0, 0.0, 0.0, 0.0, 0.0, 0.0, 0.0, 0.0, 0.0, 0.0, 0.0, 0.0, 0.0, 0.0, 0.0, 0.0, 0.0, 0.0, 0.0, 0.0, 0.0, 0.0, 0.0, 0.0, 0.0, 0.0, 0.0, 0.0, 0.0, 0.0, 0.0, 0.0, 0.0, 0.0, 0.0, 0.0, 0.0, 0.0, 0.0, 0.0, 0.0, 0.0, 0.0, 0.0, 0.0, 0.0, 0.0, 0.0, 0.0, 0.0, 0.0, 0.0, 0.0, 0.0, 0.0, 0.0, 0.0, 0.0, 0.0, 0.0, 0.0, 0.0, 0.0, 0.0, 0.0, 0.0, 0.0, 0.0, 0.0, 0.0, 0.0, 0.0, 0.0, 0.0, 0.0, 0.0, 0.0, 0.0, 0.0, 0.0, 0.0, 0.0, 0.0, 0.0, 0.0, 0.0, 0.0, 0.0, 0.0, 0.0, 0.0, 0.0, 0.0, 0.0, 0.0, 0.0, 0.0, 0.0, 0.0, 0.0, 0.0, 0.0, 0.0, 0.0, 0.0, 0.0, 0.0, 0.0, 0.0, 0.0, 0.0, 0.0, 0.0, 0.0, 0.0, 0.0, 0.0, 0.0, 0.0, 0.0, 0.0, 0.0, 0.0, 0.0, 0.0, 0.0, 0.0, 0.0, 0.0, 0.0, 0.0, 0.0, 0.0, 0.0, 0.0, 0.0, 0.0, 0.0, 0.0, 0.0, 0.0, 0.0, 0.0, 0.0, 0.0, 0.0, 0.0, 0.0, 0.0, 0.0, 0.0, 0.0, 0.0, 0.0, 0.0, 0.0, 0.0, 0.0, 0.0, 0.0, 0.0, 0.0, 0.0, 0.0, 0.0, 0.0, 0.0, 0.0, 0.0, 0.0, 0.0, 0.0, 0.0, 0.0, 0.0, 0.0, 0.0, 0.0, 0.0, 0.0, 0.0, 0.0, 0.0, 0.0, 0.0, 0.0, 0.0, 0.0, 0.0, 0.0, 0.0, 0.0, 0.0, 0.0, 0.0, 0.0, 0.0, 0.0, 0.0, 0.0, 0.0, 0.0, 0.0, 0.0, 0.0, 0.0, 0.0, 0.0, 0.0, 0.0, 0.0, 0.0, 0.0, 0.0, 0.0, 0.0, 0.0, 0.0, 0.0, 0.0, 0.0, 0.0, 0.0, 0.0, 0.0, 0.0, 0.0, 0.0, 0.0, 0.0, 0.0, 0.0, 0.0, 0.0, 0.0, 0.0, 0.0, 0.0, 0.0, 0.0, 0.0, 0.0, 0.0, 0.0, 0.0, 0.0, 0.0, 0.0, 0.0, 0.0, 0.0, 0.0, 0.0])
me_cube_001.materials.append(mat_material)
me_cube_001.use_remesh_preserve_volume = False
me_cube_001.use_remesh_preserve_attributes = False
me_cube_001.use_mirror_vertex_groups = False
me_cube_001.update()
me_cube_005 = bpy.data.meshes.new('Cube.005')
me_cube_005.from_pydata([(-0.15, -2.15, -0.15), (-0.15, 0.05, -0.15), (0.15, 0.05, -0.15), (0.15, -2.15, -0.15), (-0.15, -2.15, 0.15), (-0.15, 0.05, 0.15), (0.15, 0.05, 0.15), (0.15, -2.15, 0.15)], [], [(4, 5, 1, 0), (5, 6, 2, 1), (6, 7, 3, 2), (7, 4, 0, 3), (0, 1, 2, 3), (7, 6, 5, 4)])
me_cube_005.use_remesh_preserve_volume = False
me_cube_005.use_remesh_preserve_attributes = False
me_cube_005.use_mirror_vertex_groups = False
me_cube_005.update()
me_circle = bpy.data.meshes.new('Circle')
me_circle.from_pydata([(-4.967e-09, 1.5, 3.0), (-0.75, 1.299, 3.0), (-1.299, 0.75, 3.0), (-1.5, 3.972e-09, 3.0), (-1.299, -0.75, 3.0), (-0.75, -1.299, 3.0), (-2.315e-07, -1.5, 3.0), (0.75, -1.299, 3.0), (1.299, -0.75, 3.0), (1.5, -6.278e-07, 3.0), (1.299, 0.75, 3.0), (0.75, 1.299, 3.0), (-4.967e-09, 1.5, 15.0), (-0.75, 1.299, 15.0), (-1.299, 0.75, 15.0), (-1.5, 3.972e-09, 15.0), (-1.299, -0.75, 15.0), (-0.75, -1.299, 15.0), (-2.315e-07, -1.5, 15.0), (0.75, -1.299, 15.0), (1.299, -0.75, 15.0), (1.5, -6.278e-07, 15.0), (1.299, 0.75, 15.0), (0.75, 1.299, 15.0), (-4.967e-09, 1.125, 15.0), (-0.5625, 0.9743, 15.0), (-0.9743, 0.5625, 15.0), (-1.125, -2.682e-08, 15.0), (-0.9743, -0.5625, 15.0), (-0.5625, -0.9743, 15.0), (-1.748e-07, -1.125, 15.0), (0.5625, -0.9743, 15.0), (0.9743, -0.5625, 15.0), (1.125, -5.007e-07, 15.0), (0.9743, 0.5625, 15.0), (0.5625, 0.9743, 15.0), (-4.967e-09, 1.125, 30.0), (-0.5625, 0.9743, 30.0), (-0.9743, 0.5625, 30.0), (-1.125, -2.682e-08, 30.0), (-0.9743, -0.5625, 30.0), (-0.5625, -0.9743, 30.0), (-1.748e-07, -1.125, 30.0), (0.5625, -0.9743, 30.0), (0.9743, -0.5625, 30.0), (1.125, -5.007e-07, 30.0), (0.9743, 0.5625, 30.0), (0.5625, 0.9743, 30.0)], [], [(21, 20, 8, 9), (15, 14, 2, 3), (22, 21, 9, 10), (16, 15, 3, 4), (23, 22, 10, 11), (17, 16, 4, 5), (23, 11, 0, 12), (18, 17, 5, 6), (19, 18, 6, 7), (13, 12, 0, 1), (20, 19, 7, 8), (14, 13, 1, 2), (34, 33, 21, 22), (28, 27, 15, 16), (35, 34, 22, 23), (29, 28, 16, 17), (35, 23, 12, 24), (30, 29, 17, 18), (31, 30, 18, 19), (25, 24, 12, 13), (32, 31, 19, 20), (26, 25, 13, 14), (33, 32, 20, 21), (27, 26, 14, 15), (46, 45, 33, 34), (40, 39, 27, 28), (47, 46, 34, 35), (41, 40, 28, 29), (47, 35, 24, 36), (42, 41, 29, 30), (43, 42, 30, 31), (37, 36, 24, 25), (44, 43, 31, 32), (38, 37, 25, 26), (45, 44, 32, 33), (39, 38, 26, 27)])
me_circle.polygons.foreach_set('use_smooth', [True] * 36)
me_circle.use_remesh_preserve_volume = False
me_circle.use_remesh_preserve_attributes = False
me_circle.use_mirror_vertex_groups = False
me_circle.update()
me_circle_003 = bpy.data.meshes.new('Circle.003')
me_circle_003.from_pydata([(-4.967e-09, 1.5, 2.3), (-0.75, 1.299, 2.3), (-1.299, 0.75, 2.3), (-1.5, 3.787e-07, 2.3), (-1.299, -0.75, 2.3), (-0.75, -1.299, 2.3), (-2.315e-07, -1.5, 2.3), (0.75, -1.299, 2.3), (1.299, -0.75, 2.3), (1.5, -2.531e-07, 2.3), (1.299, 0.75, 2.3), (0.75, 1.299, 2.3), (-4.967e-09, 1.5, 2.7), (-0.75, 1.299, 2.7), (-1.299, 0.75, 2.7), (-1.5, 4.439e-07, 2.7), (-1.299, -0.75, 2.7), (-0.75, -1.299, 2.7), (-2.315e-07, -1.5, 2.7), (0.75, -1.299, 2.7), (1.299, -0.75, 2.7), (1.5, -1.879e-07, 2.7), (1.299, 0.75, 2.7), (0.75, 1.299, 2.7), (5.464e-08, 2.662e-07, 2.5), (0.0, 1.255e-07, 1.624)], [], [(22, 21, 9, 10), (16, 15, 3, 4), (23, 22, 10, 11), (17, 16, 4, 5), (23, 11, 0, 12), (18, 17, 5, 6), (19, 18, 6, 7), (13, 12, 0, 1), (20, 19, 7, 8), (14, 13, 1, 2), (21, 20, 8, 9), (15, 14, 2, 3), (24, 21, 22), (24, 15, 16), (24, 22, 23), (24, 16, 17), (24, 23, 12), (24, 17, 18), (24, 18, 19), (24, 12, 13), (24, 19, 20), (24, 13, 14), (24, 20, 21), (24, 14, 15), (10, 9, 25), (4, 3, 25), (11, 10, 25), (5, 4, 25), (11, 25, 0), (6, 5, 25), (7, 6, 25), (1, 0, 25), (8, 7, 25), (2, 1, 25), (9, 8, 25), (3, 2, 25)])
me_circle_003.polygons.foreach_set('use_smooth', [True] * 36)
_uv = me_circle_003.uv_layers.new(name='UVMap')
_uv.uv.foreach_set('vector', [0.6382, 0.4859, 0.64, 0.4792, 0.64, 0.4792, 0.6382, 0.4859, 0.6152, 0.4725, 0.6134, 0.4792, 0.6134, 0.4792, 0.6152, 0.4725, 0.6333, 0.4908, 0.6382, 0.4859, 0.6382, 0.4859, 0.6333, 0.4908, 0.62, 0.4676, 0.6152, 0.4725, 0.6152, 0.4725, 0.62, 0.4676, 0.6333, 0.4908, 0.6333, 0.4908, 0.6267, 0.4926, 0.6267, 0.4926, 0.6267, 0.4659, 0.62, 0.4676, 0.62, 0.4676, 0.6267, 0.4659, 0.6333, 0.4676, 0.6267, 0.4659, 0.6267, 0.4659, 0.6333, 0.4676, 0.62, 0.4908, 0.6267, 0.4926, 0.6267, 0.4926, 0.62, 0.4908, 0.6382, 0.4725, 0.6333, 0.4676, 0.6333, 0.4676, 0.6382, 0.4725, 0.6152, 0.4859, 0.62, 0.4908, 0.62, 0.4908, 0.6152, 0.4859, 0.64, 0.4792, 0.6382, 0.4725, 0.6382, 0.4725, 0.64, 0.4792, 0.6134, 0.4792, 0.6152, 0.4859, 0.6152, 0.4859, 0.6134, 0.4792, 0.6267, 0.4792, 0.64, 0.4792, 0.6382, 0.4859, 0.6267, 0.4792, 0.6134, 0.4792, 0.6152, 0.4725, 0.6267, 0.4792, 0.6382, 0.4859, 0.6333, 0.4908, 0.6267, 0.4792, 0.6152, 0.4725, 0.62, 0.4676, 0.6267, 0.4792, 0.6333, 0.4908, 0.6267, 0.4926, 0.6267, 0.4792, 0.62, 0.4676, 0.6267, 0.4659, 0.6267, 0.4792, 0.6267, 0.4659, 0.6333, 0.4676, 0.6267, 0.4792, 0.6267, 0.4926, 0.62, 0.4908, 0.6267, 0.4792, 0.6333, 0.4676, 0.6382, 0.4725, 0.6267, 0.4792, 0.62, 0.4908, 0.6152, 0.4859, 0.6267, 0.4792, 0.6382, 0.4725, 0.64, 0.4792, 0.6267, 0.4792, 0.6152, 0.4859, 0.6134, 0.4792, 0.6382, 0.4859, 0.64, 0.4792, 0.6267, 0.4792, 0.6152, 0.4725, 0.6134, 0.4792, 0.6267, 0.4792, 0.6333, 0.4908, 0.6382, 0.4859, 0.6267, 0.4792, 0.62, 0.4676, 0.6152, 0.4725, 0.6267, 0.4792, 0.6333, 0.4908, 0.6267, 0.4792, 0.6267, 0.4926, 0.6267, 0.4659, 0.62, 0.4676, 0.6267, 0.4792, 0.6333, 0.4676, 0.6267, 0.4659, 0.6267, 0.4792, 0.62, 0.4908, 0.6267, 0.4926, 0.6267, 0.4792, 0.6382, 0.4725, 0.6333, 0.4676, 0.6267, 0.4792, 0.6152, 0.4859, 0.62, 0.4908, 0.6267, 0.4792, 0.64, 0.4792, 0.6382, 0.4725, 0.6267, 0.4792, 0.6134, 0.4792, 0.6152, 0.4859, 0.6267, 0.4792])
me_circle_003.materials.append(mat_tb)
me_circle_003.use_remesh_preserve_volume = False
me_circle_003.use_remesh_preserve_attributes = False
me_circle_003.use_mirror_vertex_groups = False
me_circle_003.update()
me_cube_007 = bpy.data.meshes.new('Cube.007')
me_cube_007.from_pydata([(-3.5, -3.5, 0.0), (-3.5, 3.5, 0.0), (3.5, 3.5, 0.0), (3.5, -3.5, 0.0), (-3.5, -3.5, 3.0), (-3.5, 3.5, 3.0), (3.5, 3.5, 3.0), (3.5, -3.5, 3.0)], [], [(4, 5, 1, 0), (5, 6, 2, 1), (6, 7, 3, 2), (7, 4, 0, 3), (7, 6, 5, 4)])
_uv = me_cube_007.uv_layers.new(name='UVMap')
_uv.uv.foreach_set('vector', [0.3042, 0.5894, 0.2999, 0.503, 0.32, 0.5022, 0.3214, 0.5888, 0.3027, 0.5601, 0.2999, 0.503, 0.32, 0.5022, 0.3209, 0.5592, 0.32, 0.5022, 0.3214, 0.5888, 0.3042, 0.5894, 0.2999, 0.503, 0.32, 0.5022, 0.3209, 0.5592, 0.3027, 0.5601, 0.2999, 0.503, 0.3196, 0.5176, 0.3204, 0.5446, 0.3025, 0.546, 0.3017, 0.5189])
me_cube_007.materials.append(mat_tb)
me_cube_007.use_remesh_preserve_volume = False
me_cube_007.use_remesh_preserve_attributes = False
me_cube_007.use_mirror_vertex_groups = False
me_cube_007.update()

# ---- objects
ob_mast = bpy.data.objects.new('Mast', me_cube_001)
ob_cube_002 = bpy.data.objects.new('Cube.002', me_cube_005)
ob_circle = bpy.data.objects.new('Circle', me_circle)
ob_circle_006 = bpy.data.objects.new('Circle.006', me_circle_003)
ob_basetb = bpy.data.objects.new('BaseTB', me_cube_007)

# ---- transforms, parenting, visibility, modifiers, constraints
ob_mast.location = (0.0, 0.0, 0.0)
ob_mast.lineart.crease_threshold = 0.0
ob_cube_002.location = (8.941e-08, -9.934e-08, 58.93)
ob_cube_002.lineart.crease_threshold = 0.0
ob_circle.location = (0.0, 0.0, 0.0)
ob_circle.lineart.crease_threshold = 0.0
ob_circle_006.location = (8.941e-08, -9.934e-08, 58.93)
ob_circle_006.rotation_euler = (1.571, -0.0, -0.0)
ob_circle_006.lineart.crease_threshold = 0.0
ob_basetb.location = (0.0, 0.0, 0.0)
ob_basetb.lineart.crease_threshold = 0.0

# ---- collection membership
col_collection_1.objects.link(ob_mast)
col_collection_2.objects.link(ob_cube_002)
col_collection_2.objects.link(ob_circle)
col_collection_11.objects.link(ob_circle_006)
col_collection_11.objects.link(ob_basetb)

# ---- scene / render settings (as saved in the file)
scene.frame_start = 1; scene.frame_end = 250; scene.frame_set(1)
scene.render.engine = 'BLENDER_EEVEE_NEXT'
scene.render.image_settings.color_mode = 'RGB'
scene.render.image_settings.compression = 90
scene.render.resolution_percentage = 50
scene.render.dither_intensity = 0.0
scene.render.use_bake_selected_to_active = True
scene.render.bake_margin = 8
scene.render.bake_bias = 0.2
scene.cycles.use_denoising = False
scene.cycles.samples = 10
scene.cycles.sampling_pattern = 'TABULATED_SOBOL'
scene.cycles.light_sampling_threshold = 0.0
scene.cycles.use_adaptive_sampling = False
scene.cycles.use_light_tree = False
scene.cycles.blur_glossy = 0.0
scene.cycles.volume_bounces = 1
scene.cycles.pixel_filter_type = 'GAUSSIAN'
scene.cycles.sample_clamp_indirect = 0.0
scene.view_settings.view_transform = 'Standard'
bpy.context.view_layer.update()

# ---- added for rendering (the .blend has no active camera and no usable light): camera, sun
cam_auto = bpy.data.cameras.new('AutoCamera')
cam_auto.lens = 50.0
cam_auto.sensor_width = 36.0
cam_auto.clip_end = 1071.63
ob_auto_camera = bpy.data.objects.new('AutoCamera', cam_auto)
scene.collection.objects.link(ob_auto_camera)
ob_auto_camera.location = (61.0618, -73.2741, 81.3244)
ob_auto_camera.rotation_euler = (1.09748, -7.21219e-08, 0.694738)
scene.camera = ob_auto_camera
light_auto_sun = bpy.data.lights.new('AutoSun', 'SUN')
light_auto_sun.energy = 3.0
light_auto_sun.angle = 0.0523599
ob_auto_sun = bpy.data.objects.new('AutoSun', light_auto_sun)
scene.collection.objects.link(ob_auto_sun)
ob_auto_sun.rotation_euler = (0.872665, 0.174533, 0.523599)
bpy.context.view_layer.update()
